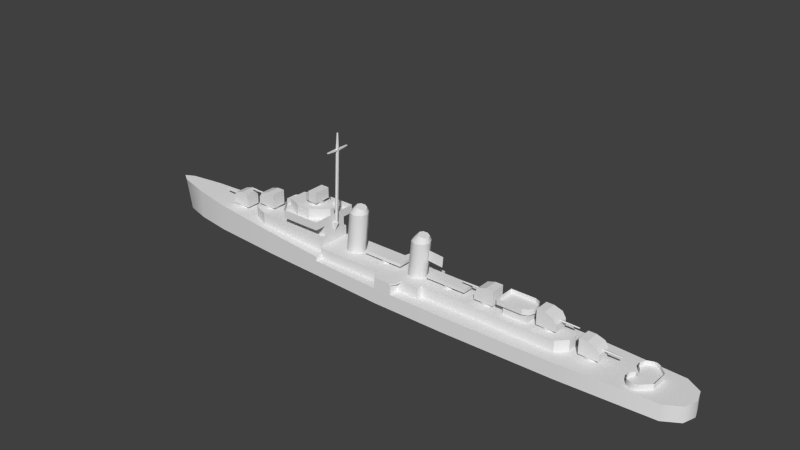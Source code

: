 # Source: fletcher_h.blend  (saved by Blender 2.79.0; exported with 4.5.12 LTS)
import bpy
from mathutils import Matrix  # noqa: F401  (used for matrix-valued properties, if any)

bpy.ops.wm.read_factory_settings(use_empty=True)
scene = bpy.context.scene
scene.name = 'Scene'

# ---- collections
col_collection_1 = bpy.data.collections.new('Collection 1'); scene.collection.children.link(col_collection_1)

# ---- materials (node trees are filled in below, after node groups)
mat_material_texture = bpy.data.materials.new('Material Texture')
mat_material_texture.alpha_threshold = 0.0
mat_material_texture.use_transparent_shadow = False
mat_material_texture.roughness = 0.5
mat_material_texture.line_color = (0.0, 0.0, 0.0, 1.0)

# ---- material node trees

# ---- world
world_world = bpy.data.worlds.new('World'); scene.world = world_world
world_world.color = (0.05088, 0.05088, 0.05088)
world_world.use_sun_shadow = False
world_world.sun_shadow_jitter_overblur = 0.0
world_world.cycles.sampling_method = 'NONE'
world_world.cycles.sample_map_resolution = 256

# ---- meshes
me_cube_003 = bpy.data.meshes.new('Cube.003')
me_cube_003.from_pydata([(35.7, 1.0, 3.0), (-2.0, 3.8, 5.2), (35.7, 1.0, 5.2), (33.9, 2.8, 5.2), (33.9, 2.8, 3.0), (7.1, 2.8, 3.0), (7.1, 2.8, 5.2), (-1.0, 3.8, 3.0), (3.2, 5.0, 4.9), (7.1, 3.8, 3.0), (7.1, 3.8, 5.2), (-15.6, 3.1, 5.2), (-15.6, 3.8, 3.0), (-15.6, 3.8, 5.2), (-15.6, 3.1, 7.1), (-33.7, 2.1, 7.1), (-33.7, 2.1, 4.879), (-34.5, 1.5, 4.923), (-34.5, 1.5, 7.1), (-31.0, 3.1, 4.728), (-31.0, 3.1, 7.1), (-27.7, 3.1, 4.544), (-27.7, 3.1, 7.1), (-15.6, 3.1, 3.87), (-15.6, 3.8, 3.87), (-23.9, 2.5, 9.1), (-15.6, 2.5, 7.1), (-23.9, 2.5, 7.1), (-26.7, 1.0, 7.1), (-15.6, 4.8, 9.4), (-15.6, 2.5, 9.1), (-27.7, 3.1, 4.544), (-26.7, 1.0, 9.1), (-24.9, 1.8, 9.4), (-26.7, 1.0, 9.4), (-23.7, 4.8, 9.1), (-15.6, 4.8, 9.1), (-23.7, 4.8, 9.4), (-24.9, 1.8, 11.6), (-16.1, 0.5, 9.4), (-16.1, 0.5, 11.6), (-24.9, 1.8, 10.7), (-15.6, 4.8, 10.7), (-26.7, 1.0, 10.7), (-23.7, 4.8, 10.7), (-21.4, 1.3, 13.4), (-22.1, 2.8, 9.4), (-22.1, 2.8, 11.6), (-19.3, 2.8, 9.4), (-19.3, 2.8, 11.6), (-16.1, 0.5, 10.7), (-22.1, 2.8, 10.7), (-19.3, 2.8, 10.7), (-21.4, 1.3, 12.4), (-18.5, 1.7, 12.4), (-18.5, 1.7, 14.5), (-20.2, 1.7, 12.4), (-20.2, 1.7, 14.5), (-19.95, 1.4, 11.6), (-19.95, 1.4, 12.4), (-18.96, 0.9899, 11.6), (-18.96, 0.9899, 12.4), (-20.94, 0.9899, 11.6), (-20.94, 0.9899, 12.4), (3.5, 3.8, 5.2), (2.5, 3.8, 3.0), (-1.7, 5.0, 4.9), (-1.0, 5.8, 3.0), (-1.0, 5.8, 5.2), (2.5, 5.8, 3.0), (2.5, 5.8, 5.2), (-2.0, 3.8, 3.0), (-1.7, 5.0, 5.2), (3.5, 3.8, 3.0), (3.2, 5.0, 5.2), (-1.0, 3.8, 4.9), (2.5, 3.8, 4.9), (-1.0, 5.8, 4.9), (2.5, 5.8, 4.9), (-2.0, 3.8, 4.9), (3.5, 3.8, 4.9), (23.1, 2.8, 3.0), (23.1, 2.8, 5.2), (27.9, 2.8, 3.0), (27.9, 2.8, 5.2), (23.1, 1.5, 5.2), (27.9, 1.5, 5.2), (22.2, 2.1, 8.1), (22.2, 2.1, 7.0), (27.1, 2.1, 8.1), (27.1, 2.1, 7.0), (28.6, 0.6011, 7.0), (28.16, 1.661, 7.0), (22.2, 2.1, 7.3), (28.6, 0.6011, 7.3), (27.1, 2.1, 7.3), (28.16, 1.661, 7.3), (23.1, 1.5, 7.0), (27.9, 1.5, 7.0), (28.6, 0.6011, 8.1), (27.1, 2.1, 8.1), (28.16, 1.661, 8.1), (27.1, 2.1, 7.0), (28.6, 0.6011, 7.0), (28.16, 1.661, 7.0), (35.7, -1.0, 3.0), (-2.0, -3.8, 5.2), (35.7, -1.0, 5.2), (-2.0, 0.0, 5.2), (35.7, 0.0, 5.2), (35.7, 0.0, 3.0), (33.9, -2.8, 5.2), (33.9, -2.8, 3.0), (33.9, -3.338e-06, 5.2), (7.1, -2.8, 3.0), (7.1, 0.0, 5.2), (7.1, -2.8, 5.2), (-1.0, -3.8, 3.0), (3.2, -5.0, 4.9), (7.1, -3.8, 3.0), (7.1, -3.8, 5.2), (-15.6, -3.1, 5.2), (-15.6, 0.0, 5.2), (-15.6, -3.8, 3.0), (-15.6, -3.8, 5.2), (-33.7, 0.0, 7.1), (-15.6, 0.0, 7.1), (-15.6, -3.1, 7.1), (-33.7, -2.1, 7.1), (-33.7, -2.1, 4.879), (-34.5, 0.0, 7.1), (-34.5, 0.0, 4.923), (-34.5, -1.5, 4.923), (-34.5, -1.5, 7.1), (-31.0, -3.1, 4.728), (-31.0, -3.1, 7.1), (-31.0, 0.0, 7.1), (-27.7, -3.1, 4.544), (-27.7, -3.1, 7.1), (-26.7, 0.0, 7.1), (-15.6, -3.1, 3.87), (-15.6, -3.8, 3.87), (-23.9, -2.5, 9.1), (-15.6, 0.0, 9.1), (-15.6, -2.5, 7.1), (-23.9, -2.5, 7.1), (-26.7, 0.0, 9.1), (-15.6, 0.0, 9.4), (-24.9, -1.8, 10.7), (-26.7, 0.0, 9.4), (-26.7, -1.0, 7.1), (-15.6, -4.8, 9.4), (-15.6, -2.5, 9.1), (-27.7, -3.1, 4.544), (-26.7, -1.0, 9.1), (-24.9, -1.8, 9.4), (-26.7, -1.0, 9.4), (-23.7, -4.8, 9.1), (-15.6, -4.8, 9.1), (-23.7, -4.8, 9.4), (-24.9, 0.0, 9.4), (-16.1, 0.0, 9.4), (-24.9, -1.8, 11.6), (-16.1, -0.5, 9.4), (-16.1, 0.0, 11.6), (-16.1, -0.5, 11.6), (-15.6, 0.0, 10.7), (-26.7, 0.0, 10.7), (-15.6, -4.8, 10.7), (-26.7, -1.0, 10.7), (-23.7, -4.8, 10.7), (-21.4, -1.3, 13.4), (-22.1, -2.8, 9.4), (-22.1, -2.8, 11.6), (-19.95, 0.0, 11.6), (-19.3, -2.8, 9.4), (-19.3, -2.8, 11.6), (-16.1, -0.5, 10.7), (-16.1, 0.0, 10.7), (-22.1, -2.8, 10.7), (-19.3, -2.8, 10.7), (-18.5, 0.0, 12.4), (-21.4, -1.3, 12.4), (-18.5, -1.7, 12.4), (-21.4, 0.0, 12.4), (-18.5, 0.0, 14.5), (-18.5, -1.7, 14.5), (-21.4, 0.0, 13.4), (-20.2, 0.0, 14.5), (-20.2, -1.7, 12.4), (-20.2, -1.7, 14.5), (-20.2, 0.0, 12.4), (-19.95, -1.4, 11.6), (-19.95, -1.4, 12.4), (-18.96, -0.9899, 11.6), (-18.96, -0.9899, 12.4), (-18.55, 0.0, 11.6), (-18.55, 0.0, 12.4), (-21.35, 0.0, 11.6), (-21.35, 0.0, 12.4), (-20.94, -0.9899, 11.6), (-20.94, -0.9899, 12.4), (3.5, 0.0, 5.2), (3.5, -3.8, 5.2), (2.5, -3.8, 3.0), (-1.7, -5.0, 4.9), (-1.0, -5.8, 3.0), (-1.0, -5.8, 5.2), (2.5, -5.8, 3.0), (2.5, -5.8, 5.2), (-2.0, -3.8, 3.0), (-1.7, -5.0, 5.2), (3.5, -3.8, 3.0), (3.2, -5.0, 5.2), (-1.0, -3.8, 4.9), (2.5, -3.8, 4.9), (-1.0, -5.8, 4.9), (2.5, -5.8, 4.9), (-2.0, -3.8, 4.9), (3.5, -3.8, 4.9), (23.1, -2.8, 3.0), (23.1, 0.0, 5.2), (23.1, -2.8, 5.2), (27.9, -2.8, 3.0), (27.9, -2.503e-06, 5.2), (27.9, -2.8, 5.2), (23.1, -1.5, 5.2), (27.9, -1.5, 5.2), (22.2, 0.0, 8.1), (22.2, -2.1, 8.1), (22.2, 0.0, 7.0), (22.2, -2.1, 7.0), (28.6, 0.0, 7.0), (27.1, -2.1, 8.1), (27.1, -2.1, 7.0), (28.6, -0.6011, 7.0), (28.16, -1.661, 7.0), (22.2, 0.0, 7.3), (28.6, 0.0, 7.3), (22.2, -2.1, 7.3), (28.6, -0.6011, 7.3), (27.1, -2.1, 7.3), (28.16, -1.661, 7.3), (23.1, -1.5, 7.0), (27.9, -1.5, 7.0), (27.9, 0.0, 7.0), (23.1, 0.0, 7.0), (28.6, 0.0, 8.1), (28.6, 0.0, 7.0), (28.6, -0.6011, 8.1), (27.1, -2.1, 8.1), (28.16, -1.661, 8.1), (27.1, -2.1, 7.0), (28.6, -0.6011, 7.0), (28.16, -1.661, 7.0), (-24.9, -1.08, 10.7), (-24.9, -0.36, 10.7), (-24.9, 0.36, 10.7), (-24.9, 1.08, 10.7), (-24.9, 1.08, 11.6), (-24.9, 0.36, 11.6), (-24.9, -0.36, 11.6), (-24.9, -1.08, 11.6), (-24.9, -1.18, 10.8), (-24.9, -1.7, 10.8), (-24.9, -1.7, 11.5), (-24.9, -1.18, 11.5), (-24.9, 1.7, 10.8), (-24.9, 1.18, 10.8), (-24.9, 1.18, 11.5), (-24.9, 1.7, 11.5), (-24.9, 0.98, 10.8), (-24.9, 0.46, 10.8), (-24.9, 0.46, 11.5), (-24.9, 0.98, 11.5), (-24.9, 0.26, 10.8), (-24.9, -0.26, 10.8), (-24.9, -0.26, 11.5), (-24.9, 0.26, 11.5), (-24.9, -0.46, 10.8), (-24.9, -0.98, 10.8), (-24.9, -0.98, 11.5), (-24.9, -0.46, 11.5), (-23.5, -2.3, 11.6), (-23.5, -2.3, 10.7), (-24.2, -2.05, 11.6), (-24.2, -2.05, 10.7), (-24.29, -2.016, 10.8), (-24.29, -2.016, 11.5), (-24.81, -1.834, 11.5), (-24.81, -1.834, 10.8), (-23.59, -2.266, 10.8), (-23.59, -2.266, 11.5), (-24.11, -2.084, 11.5), (-24.11, -2.084, 10.8), (-23.5, 2.3, 11.6), (-23.5, 2.3, 10.7), (-24.2, 2.05, 11.6), (-24.2, 2.05, 10.7), (-24.29, 2.016, 10.8), (-24.81, 1.834, 10.8), (-24.81, 1.834, 11.5), (-24.29, 2.016, 11.5), (-23.59, 2.266, 10.8), (-24.11, 2.084, 10.8), (-24.11, 2.084, 11.5), (-23.59, 2.266, 11.5), (-15.6, 0.5, 9.1), (-15.6, -0.5, 9.1), (-14.6, 0.0, 9.1), (-15.1, 0.5, 9.1), (-15.1, -0.5, 9.1), (-14.14, 0.15, 23.8), (-14.4, 0.3, 23.8), (-15.1, 0.3, 9.1), (-14.4, 0.3, 23.5), (-14.84, 0.15, 9.1), (-14.14, 0.15, 23.5), (-14.84, -0.15, 9.1), (-14.14, -0.15, 23.5), (-15.1, -0.3, 9.1), (-14.4, -0.3, 23.5), (-15.36, -0.15, 9.1), (-14.66, -0.15, 23.5), (-15.36, 0.15, 9.1), (-14.66, 0.15, 23.5), (-14.14, -0.15, 23.8), (-14.4, -0.3, 23.8), (-14.66, -0.15, 23.8), (-14.66, 0.15, 23.8), (-14.12, 0.075, 26.9), (-14.25, 0.15, 26.9), (-14.12, -0.075, 26.9), (-14.25, -0.15, 26.9), (-14.38, -0.075, 26.9), (-14.38, 0.075, 26.9), (-14.27, -2.5, 23.65), (-14.53, -2.5, 23.65), (-14.27, 2.5, 23.8), (-14.27, -2.5, 23.8), (-14.53, -2.5, 23.8), (-14.53, 2.5, 23.8), (-14.53, 2.5, 23.65), (-14.27, 2.5, 23.65), (3.527, -1.273, 12.1), (4.8, -1.8, 12.1), (-10.2, 1.8, 5.2), (-9.4, 1.8, 13.0), (-8.927, 1.273, 5.2), (-8.127, 1.273, 13.0), (-8.4, -7.868e-08, 5.2), (-7.6, -7.868e-08, 13.0), (-8.927, -1.273, 5.2), (-8.127, -1.273, 13.0), (-10.2, -1.8, 5.2), (-9.4, -1.8, 13.0), (-11.47, -1.273, 5.2), (-10.67, -1.273, 13.0), (-12.0, 2.146e-08, 5.2), (-11.2, 2.146e-08, 13.0), (-11.47, 1.273, 5.2), (-10.67, 1.273, 13.0), (6.073, -1.273, 12.1), (6.6, -7.868e-08, 12.1), (6.073, 1.273, 12.1), (4.8, 1.8, 12.1), (5.1, 1.44, 12.7), (6.103, 1.018, 12.52), (-9.586, 0.7331, 14.39), (-9.88, -2.369e-08, 14.47), (-9.586, -0.7331, 14.39), (-8.878, -1.037, 14.2), (-8.17, -0.7331, 14.01), (-7.877, -9.266e-09, 13.93), (-8.878, 1.037, 14.2), (-8.17, 0.7331, 14.01), (-10.1, 1.018, 13.78), (-10.52, -1.643e-08, 13.85), (4.8, 1.8, 12.1), (6.073, 1.273, 12.1), (6.6, -7.868e-08, 12.1), (6.073, -1.273, 12.1), (4.8, -1.8, 12.1), (3.527, -1.273, 12.1), (3.0, 2.146e-08, 12.1), (3.527, 1.273, 12.1), (-10.1, -1.018, 13.78), (-9.1, -1.44, 13.6), (-8.097, -1.018, 13.42), (-7.682, -2.935e-08, 13.35), (-10.67, 1.273, 13.0), (-11.2, 2.146e-08, 13.0), (-10.67, -1.273, 13.0), (-9.4, -1.8, 13.0), (-8.127, -1.273, 13.0), (-7.6, -7.868e-08, 13.0), (-8.127, 1.273, 13.0), (-9.4, 1.8, 13.0), (-9.1, 1.44, 13.6), (-8.097, 1.018, 13.42), (4.093, 1.8, 5.2), (5.366, 1.273, 5.2), (5.893, -7.868e-08, 5.2), (5.366, -1.273, 5.2), (4.093, -1.8, 5.2), (2.82, -1.273, 5.2), (2.293, 2.146e-08, 5.2), (2.82, 1.273, 5.2), (-33.8, -1.4, 7.7), (-33.8, 1.4, 7.7), (-30.0, 1.4, 7.7), (-30.0, -1.4, 7.7), (-33.8, -1.4, 9.0), (-33.8, 1.4, 9.0), (-30.0, 1.4, 10.6), (-30.0, -1.4, 10.6), (-31.5, 1.4, 10.6), (-30.0, 1.4, 9.0), (-30.0, -1.4, 9.0), (-33.1, 1.4, 10.1), (-30.85, 0.9899, 7.1), (-33.1, -1.4, 10.1), (-30.44, -4.928e-08, 7.1), (-30.85, 0.9899, 7.7), (-30.44, -4.928e-08, 7.7), (-31.5, -1.4, 10.6), (-33.24, 2.862e-08, 7.7), (-32.83, 0.9899, 7.7), (-32.83, 0.9899, 7.1), (-31.84, 1.4, 7.7), (-33.24, 2.862e-08, 7.1), (-31.84, 1.4, 7.1), (-32.83, -0.9899, 7.7), (-32.83, -0.9899, 7.1), (-30.85, -0.9899, 7.1), (-30.85, -0.9899, 7.7), (-31.84, -1.4, 7.1), (-31.84, -1.4, 7.7), (-37.2, 0.14, 9.2), (-33.4, 0.2, 9.2), (-37.2, 0.04326, 9.067), (-33.4, 0.0618, 9.01), (-37.2, -0.1133, 9.118), (-33.4, -0.1618, 9.082), (-37.2, -0.1133, 9.282), (-33.4, -0.1618, 9.318), (-37.2, 0.04326, 9.333), (-33.4, 0.0618, 9.39), (-37.2, 0.14, 9.2), (-37.2, 0.04326, 9.067), (-37.2, -0.1133, 9.118), (-37.2, -0.1133, 9.282), (-37.2, 0.04326, 9.333), (-41.1, -1.4, 5.6), (-41.1, 1.4, 5.6), (-37.3, 1.4, 5.6), (-37.3, -1.4, 5.6), (-41.1, -1.4, 6.9), (-41.1, 1.4, 6.9), (-37.3, 1.4, 8.5), (-37.3, -1.4, 8.5), (-38.8, 1.4, 8.5), (-37.3, 1.4, 6.9), (-37.3, -1.4, 6.9), (-40.4, 1.4, 8.0), (-38.15, 0.9899, 5.0), (-40.4, -1.4, 8.0), (-37.74, -4.928e-08, 5.0), (-38.15, 0.9899, 5.6), (-37.74, -4.928e-08, 5.6), (-38.8, -1.4, 8.5), (-40.54, 2.862e-08, 5.6), (-40.13, 0.9899, 5.6), (-40.13, 0.9899, 5.0), (-39.14, 1.4, 5.6), (-40.54, 2.862e-08, 5.0), (-39.14, 1.4, 5.0), (-40.13, -0.9899, 5.6), (-40.13, -0.9899, 5.0), (-38.15, -0.9899, 5.0), (-38.15, -0.9899, 5.6), (-39.14, -1.4, 5.0), (-39.14, -1.4, 5.6), (-44.5, 0.14, 7.1), (-40.7, 0.2, 7.1), (-44.5, 0.04326, 6.967), (-40.7, 0.0618, 6.91), (-44.5, -0.1133, 7.018), (-40.7, -0.1618, 6.982), (-44.5, -0.1133, 7.182), (-40.7, -0.1618, 7.218), (-44.5, 0.04326, 7.233), (-40.7, 0.0618, 7.29), (-44.5, 0.14, 7.1), (-44.5, 0.04326, 6.967), (-44.5, -0.1133, 7.018), (-44.5, -0.1133, 7.182), (-44.5, 0.04326, 7.233), (33.3, 1.4, 5.8), (33.3, -1.4, 5.8), (29.5, -1.4, 5.8), (29.5, 1.4, 5.8), (33.3, 1.4, 7.1), (33.3, -1.4, 7.1), (29.5, -1.4, 8.7), (29.5, 1.4, 8.7), (31.0, -1.4, 8.7), (29.5, -1.4, 7.1), (29.5, 1.4, 7.1), (32.6, -1.4, 8.2), (30.35, -0.9899, 5.2), (32.6, 1.4, 8.2), (29.94, -1.029e-07, 5.2), (30.35, -0.9899, 5.8), (29.94, -1.029e-07, 5.8), (31.0, 1.4, 8.7), (32.74, 6.397e-08, 5.8), (32.33, -0.9899, 5.8), (32.33, -0.9899, 5.2), (31.34, -1.4, 5.8), (32.74, 6.397e-08, 5.2), (31.34, -1.4, 5.2), (32.33, 0.9899, 5.8), (32.33, 0.9899, 5.2), (30.35, 0.9899, 5.2), (30.35, 0.9899, 5.8), (31.34, 1.4, 5.2), (31.34, 1.4, 5.8), (36.7, -0.14, 7.3), (32.9, -0.2, 7.3), (36.7, -0.04326, 7.167), (32.9, -0.0618, 7.11), (36.7, 0.1133, 7.218), (32.9, 0.1618, 7.182), (36.7, 0.1133, 7.382), (32.9, 0.1618, 7.418), (36.7, -0.04326, 7.433), (32.9, -0.0618, 7.49), (36.7, -0.14, 7.3), (36.7, -0.04326, 7.167), (36.7, 0.1133, 7.218), (36.7, 0.1133, 7.382), (36.7, -0.04326, 7.433), (17.2, -1.4, 5.8), (17.2, 1.4, 5.8), (21.0, 1.4, 5.8), (21.0, -1.4, 5.8), (17.2, -1.4, 7.1), (17.2, 1.4, 7.1), (21.0, 1.4, 8.7), (21.0, -1.4, 8.7), (19.5, 1.4, 8.7), (21.0, 1.4, 7.1), (21.0, -1.4, 7.1), (17.9, 1.4, 8.2), (20.15, 0.9899, 5.2), (17.9, -1.4, 8.2), (20.56, 2.253e-07, 5.2), (20.15, 0.9899, 5.8), (20.56, 2.253e-07, 5.8), (19.5, -1.4, 8.7), (17.76, -1.864e-07, 5.8), (18.17, 0.9899, 5.8), (18.17, 0.9899, 5.2), (19.16, 1.4, 5.8), (17.76, -1.864e-07, 5.2), (19.16, 1.4, 5.2), (18.17, -0.9899, 5.8), (18.17, -0.9899, 5.2), (20.15, -0.9899, 5.2), (20.15, -0.9899, 5.8), (19.16, -1.4, 5.2), (19.16, -1.4, 5.8), (13.8, 0.14, 7.3), (17.6, 0.2, 7.3), (13.8, 0.04326, 7.167), (17.6, 0.0618, 7.11), (13.8, -0.1133, 7.218), (17.6, -0.1618, 7.182), (13.8, -0.1133, 7.382), (17.6, -0.1618, 7.418), (13.8, 0.04326, 7.433), (17.6, 0.0618, 7.49), (13.8, 0.14, 7.3), (13.8, 0.04326, 7.167), (13.8, -0.1133, 7.218), (13.8, -0.1133, 7.382), (13.8, 0.04326, 7.433), (40.74, 6.397e-08, 3.0), (39.34, -1.4, 3.6), (40.33, -0.9899, 3.0), (40.33, -0.9899, 3.6), (40.74, 6.397e-08, 3.6), (39.0, 1.4, 6.5), (37.94, -1.029e-07, 3.6), (38.35, -0.9899, 3.6), (37.94, -1.029e-07, 3.0), (40.6, 1.4, 6.0), (38.35, -0.9899, 3.0), (40.6, -1.4, 6.0), (37.5, 1.4, 4.9), (37.5, -1.4, 4.9), (39.0, -1.4, 6.5), (37.5, 1.4, 6.5), (37.5, -1.4, 6.5), (41.3, -1.4, 4.9), (41.3, 1.4, 4.9), (37.5, 1.4, 3.6), (37.5, -1.4, 3.6), (41.3, -1.4, 3.6), (41.3, 1.4, 3.6), (39.34, -1.4, 3.0), (40.33, 0.9899, 3.6), (40.33, 0.9899, 3.0), (38.35, 0.9899, 3.0), (38.35, 0.9899, 3.6), (39.34, 1.4, 3.0), (39.34, 1.4, 3.6), (44.7, -0.14, 5.1), (40.9, -0.2, 5.1), (44.7, -0.04326, 4.967), (40.9, -0.0618, 4.91), (44.7, 0.1133, 5.018), (40.9, 0.1618, 4.982), (44.7, 0.1133, 5.182), (40.9, 0.1618, 5.218), (44.7, -0.04326, 5.233), (40.9, -0.0618, 5.29), (44.7, -0.14, 5.1), (44.7, -0.04326, 4.967), (44.7, 0.1133, 5.018), (44.7, 0.1133, 5.182), (44.7, -0.04326, 5.233), (7.0, -1.2, 6.0), (7.0, 1.2, 6.0), (15.0, 1.2, 6.0), (15.0, -1.2, 6.0), (7.0, -1.2, 6.6), (7.0, 1.2, 6.6), (15.0, 1.2, 6.6), (15.0, -1.2, 6.6), (11.0, 1.0, 5.2), (11.0, 1.0, 6.0), (11.87, 0.5, 5.2), (11.87, 0.5, 6.0), (11.87, -0.5, 5.2), (11.87, -0.5, 6.0), (11.0, -1.0, 5.2), (11.0, -1.0, 6.0), (10.13, -0.5, 5.2), (10.13, -0.5, 6.0), (10.13, 0.5, 5.2), (10.13, 0.5, 6.0), (-7.0, -1.2, 6.0), (-7.0, 1.2, 6.0), (1.0, 1.2, 6.0), (1.0, -1.2, 6.0), (-7.0, -1.2, 6.6), (-7.0, 1.2, 6.6), (1.0, 1.2, 6.6), (1.0, -1.2, 6.6), (-3.0, 1.0, 5.2), (-3.0, 1.0, 6.0), (-2.134, 0.5, 5.2), (-2.134, 0.5, 6.0), (-2.134, -0.5, 5.2), (-2.134, -0.5, 6.0), (-3.0, -1.0, 5.2), (-3.0, -1.0, 6.0), (-3.866, -0.5, 5.2), (-3.866, -0.5, 6.0), (-3.866, 0.5, 5.2), (-3.866, 0.5, 6.0), (3.0, 2.146e-08, 12.1), (3.527, 1.273, 12.1), (6.518, -2.935e-08, 12.45), (6.103, -1.018, 12.52), (5.1, -1.44, 12.7), (4.097, -1.018, 12.88), (3.682, -1.643e-08, 12.95), (4.097, 1.018, 12.88), (6.03, 0.7331, 13.11), (5.322, 1.037, 13.3), (6.323, -9.266e-09, 13.03), (6.03, -0.7331, 13.11), (5.322, -1.037, 13.3), (4.614, -0.7331, 13.49), (4.32, -2.369e-08, 13.57), (4.614, 0.7331, 13.49), (-8.17, 0.7331, 14.01), (-8.878, 1.037, 14.2), (-7.877, -9.266e-09, 13.93), (-8.17, -0.7331, 14.01), (-8.878, -1.037, 14.2), (-9.586, -0.7331, 14.39), (-9.88, -2.369e-08, 14.47), (-9.586, 0.7331, 14.39), (6.03, 0.7331, 13.11), (5.322, 1.037, 13.3), (6.323, -9.266e-09, 13.03), (6.03, -0.7331, 13.11), (5.322, -1.037, 13.3), (4.614, -0.7331, 13.49), (4.32, -2.369e-08, 13.57), (4.614, 0.7331, 13.49), (47.3, -0.6, 3.3), (47.3, 0.6, 3.3), (51.0, 1.7, 3.3), (51.0, -1.7, 3.3), (49.4, 3.3, 3.3), (49.4, -3.3, 3.3), (48.81, 3.6, 3.3), (48.81, -3.6, 3.3), (46.72, -1.256, 3.3), (46.72, 1.256, 3.3), (46.6, -2.1, 3.3), (48.1, -3.6, 3.3), (47.04, -3.161, 3.3), (48.1, 3.6, 3.3), (46.6, 2.1, 3.3), (47.04, 3.161, 3.3), (51.0, 1.7, 3.0), (51.0, -1.7, 3.0), (47.3, -0.6, 3.3), (47.3, 0.6, 3.3), (51.0, 1.7, 4.1), (51.0, -1.7, 4.1), (49.4, 3.3, 3.0), (49.4, 3.3, 4.1), (49.4, -3.3, 3.0), (49.4, -3.3, 4.1), (47.3, 0.6, 3.0), (47.3, -0.6, 3.0), (49.4, 3.3, 4.1), (49.4, 3.3, 3.0), (47.3, 0.6, 4.1), (47.3, -0.6, 4.1), (49.4, -3.3, 3.0), (49.4, -3.3, 4.1), (47.3, 0.6, 3.0), (47.3, -0.6, 3.0), (48.81, 3.6, 3.0), (48.81, 3.6, 4.1), (48.81, -3.6, 3.0), (48.81, -3.6, 4.1), (46.72, -1.256, 3.0), (46.72, 1.256, 3.0), (46.72, -1.256, 4.1), (46.72, 1.256, 4.1), (46.6, -2.1, 4.1), (48.1, -3.6, 4.1), (47.04, -3.161, 4.1), (48.1, -3.6, 3.0), (46.6, -2.1, 3.0), (47.04, -3.161, 3.0), (48.1, 3.6, 4.1), (46.6, 2.1, 4.1), (47.04, 3.161, 4.1), (46.6, 2.1, 3.0), (48.1, 3.6, 3.0), (47.04, 3.161, 3.0), (6.346, -0.05, 8.69), (6.534, -0.05, 10.68), (6.346, 0.05, 8.69), (6.534, 0.05, 10.68), (9.332, -0.05, 8.407), (9.521, -0.05, 10.4), (9.332, 0.05, 8.407), (9.521, 0.05, 10.4)], [], [(3, 2, 0, 4), (202, 64, 1, 108), (2, 109, 110, 0), (84, 3, 4, 83), (109, 2, 3, 113), (221, 85, 82, 6, 115), (6, 5, 9, 10), (10, 9, 73, 80), (80, 76, 8), (122, 11, 26, 126), (136, 20, 15, 125), (125, 15, 18, 130), (139, 22, 20, 136), (15, 16, 17, 18), (20, 19, 16, 15), (130, 18, 17, 131), (22, 21, 19, 20), (14, 22, 27, 26), (32, 146, 149, 34), (13, 24, 23, 11), (299, 300, 301, 302), (11, 23, 31), (35, 32, 34, 37), (52, 51, 47, 49), (39, 48, 52, 50), (36, 35, 37, 29), (11, 14, 26), (34, 149, 33), (25, 27, 28, 32), (26, 27, 25, 30), (26, 30, 307, 126), (30, 25, 35, 36), (33, 37, 34), (35, 25, 32), (48, 46, 51, 52), (46, 48, 29, 37), (33, 149, 160), (161, 39, 50, 178), (178, 50, 40, 164), (34, 43, 44, 37), (33, 160, 148, 255, 256, 257, 258, 41), (149, 167, 43, 34), (29, 42, 166, 147), (33, 46, 37), (53, 184, 187, 45), (57, 45, 187, 188), (50, 52, 49, 40), (29, 48, 39), (143, 307, 30, 147), (147, 30, 36, 29), (147, 39, 161), (39, 147, 29), (46, 33, 41, 298, 296, 51), (44, 42, 29, 37), (14, 11, 31, 22), (27, 22, 28), (55, 57, 188, 185), (56, 53, 45, 57), (191, 184, 53, 56), (54, 181, 191, 56), (164, 40, 174), (181, 54, 55, 185), (54, 56, 57, 55), (40, 49, 174), (47, 295, 297, 38, 174), (49, 47, 174), (58, 59, 61, 60), (60, 61, 197, 196), (62, 63, 59, 58), (198, 199, 63, 62), (28, 139, 146, 32), (139, 28, 22), (1, 79, 24, 13), (76, 65, 69, 78), (66, 77, 75), (77, 78, 69, 67), (68, 72, 1), (1, 13, 11), (76, 80, 73, 65), (1, 72, 66, 79), (71, 12, 24), (75, 7, 71, 79), (68, 70, 78, 77), (7, 75, 77, 67), (74, 70, 64), (115, 6, 64, 202), (79, 71, 24), (76, 78, 8), (79, 66, 75), (1, 64, 70, 68), (70, 74, 8, 78), (108, 1, 11, 122), (72, 68, 77, 66), (64, 10, 80), (74, 64, 80, 8), (64, 6, 10), (6, 82, 81, 5), (82, 84, 83, 81), (113, 3, 84, 86, 224), (90, 88, 87, 89), (88, 230, 228, 87), (245, 98, 91), (224, 86, 98, 245), (238, 94, 96, 95, 93, 237), (91, 232, 245), (91, 98, 92), (92, 98, 90), (88, 90, 98, 97), (97, 246, 230, 88), (86, 84, 82, 85), (86, 85, 97, 98), (85, 221, 246, 97), (102, 100, 101, 104), (104, 101, 99, 103), (248, 103, 99, 247), (111, 112, 105, 107), (202, 108, 106, 203), (107, 105, 110, 109), (225, 223, 112, 111), (109, 113, 111, 107), (221, 115, 116, 222, 226), (116, 120, 119, 114), (120, 219, 212, 119), (219, 118, 215), (122, 126, 144, 121), (136, 125, 128, 135), (125, 130, 133, 128), (139, 136, 135, 138), (128, 133, 132, 129), (135, 128, 129, 134), (130, 131, 132, 133), (138, 135, 134, 137), (127, 144, 145, 138), (154, 156, 149, 146), (124, 121, 140, 141), (121, 153, 140), (157, 159, 156, 154), (180, 176, 173, 179), (163, 177, 180, 175), (158, 151, 159, 157), (121, 144, 127), (156, 155, 149), (142, 154, 150, 145), (144, 152, 142, 145), (144, 126, 308, 152), (152, 158, 157, 142), (155, 156, 159), (157, 154, 142), (175, 180, 179, 172), (172, 159, 151, 175), (155, 160, 149), (161, 178, 177, 163), (178, 164, 165, 177), (156, 159, 170, 169), (38, 259, 260, 261, 262, 162, 174), (149, 156, 169, 167), (151, 147, 166, 168), (155, 159, 172), (182, 171, 187, 184), (190, 188, 187, 171), (177, 165, 176, 180), (151, 163, 175), (143, 147, 152, 308), (147, 151, 158, 152), (147, 161, 163), (163, 151, 147), (263, 264, 265, 266), (170, 159, 151, 168), (127, 138, 153, 121), (145, 150, 138), (186, 185, 188, 190), (189, 190, 171, 182), (191, 189, 182, 184), (183, 189, 191, 181), (164, 174, 165), (181, 185, 186, 183), (183, 186, 190, 189), (165, 174, 176), (173, 174, 162, 285, 283), (176, 174, 173), (192, 194, 195, 193), (194, 196, 197, 195), (200, 192, 193, 201), (198, 200, 201, 199), (150, 154, 146, 139), (139, 138, 150), (106, 124, 141, 218), (215, 217, 208, 204), (205, 214, 216), (216, 206, 208, 217), (207, 106, 211), (106, 121, 124), (215, 204, 212, 219), (106, 218, 205, 211), (210, 141, 123), (214, 218, 210, 117), (207, 216, 217, 209), (117, 206, 216, 214), (213, 203, 209), (115, 202, 203, 116), (218, 141, 210), (215, 118, 217), (218, 214, 205), (106, 207, 209, 203), (209, 217, 118, 213), (108, 122, 121, 106), (211, 205, 216, 207), (203, 219, 120), (213, 118, 219, 203), (203, 120, 116), (116, 114, 220, 222), (222, 220, 223, 225), (113, 224, 227, 225, 111), (234, 233, 229, 231), (231, 229, 228, 230), (245, 235, 244), (224, 245, 244, 227), (238, 237, 239, 241, 242, 240), (235, 245, 232), (235, 236, 244), (236, 234, 244), (231, 243, 244, 234), (243, 231, 230, 246), (227, 226, 222, 225), (227, 244, 243, 226), (226, 243, 246, 221), (252, 254, 251, 250), (254, 253, 249, 251), (248, 247, 249, 253), (287, 288, 289, 290), (155, 148, 160), (172, 179, 284, 286, 148, 155), (267, 268, 269, 270), (271, 272, 273, 274), (275, 276, 277, 278), (279, 280, 281, 282), (255, 148, 264, 263), (148, 162, 265, 264), (162, 262, 266, 265), (262, 255, 263, 266), (41, 258, 268, 267), (258, 259, 269, 268), (259, 38, 270, 269), (38, 41, 267, 270), (258, 257, 272, 271), (257, 260, 273, 272), (260, 259, 274, 273), (259, 258, 271, 274), (257, 256, 276, 275), (256, 261, 277, 276), (261, 260, 278, 277), (260, 257, 275, 278), (256, 255, 280, 279), (255, 262, 281, 280), (262, 261, 282, 281), (261, 256, 279, 282), (179, 173, 283, 284), (291, 292, 293, 294), (286, 285, 288, 287), (285, 162, 289, 288), (162, 148, 290, 289), (148, 286, 287, 290), (284, 283, 292, 291), (283, 285, 293, 292), (285, 286, 294, 293), (286, 284, 291, 294), (51, 296, 295, 47), (303, 304, 305, 306), (298, 41, 300, 299), (41, 38, 301, 300), (38, 297, 302, 301), (297, 298, 299, 302), (296, 298, 304, 303), (298, 297, 305, 304), (297, 295, 306, 305), (295, 296, 303, 306), (143, 308, 311, 309), (307, 143, 309, 310), (308, 126, 311), (126, 307, 310), (126, 309, 311), (126, 310, 309), (328, 327, 333, 334), (319, 317, 312, 326), (314, 315, 317, 316), (329, 328, 334, 335), (321, 319, 336, 337), (316, 317, 319, 318), (326, 312, 330, 332), (318, 319, 321, 320), (330, 331, 335, 334, 333, 332), (325, 323, 328, 329), (320, 321, 323, 322), (313, 312, 338, 341), (324, 325, 315, 314), (322, 323, 325, 324), (327, 326, 332, 333), (312, 313, 331, 330), (313, 329, 335, 331), (337, 336, 339, 340), (317, 315, 342, 343), (326, 327, 340, 339), (328, 323, 337, 340), (323, 321, 337), (319, 326, 339, 336), (343, 342, 341, 338), (325, 329, 341, 342), (327, 328, 340), (315, 325, 342), (312, 317, 343, 338), (329, 313, 341), (697, 698, 704, 703, 702, 701, 700, 699), (346, 347, 349, 348), (689, 690, 696, 695, 694, 693, 692, 691), (348, 349, 351, 350), (366, 680, 688, 682), (350, 351, 353, 352), (680, 679, 687, 688), (352, 353, 355, 354), (679, 678, 686, 687), (354, 355, 357, 356), (678, 677, 685, 686), (677, 676, 684, 685), (356, 357, 359, 358), (676, 675, 683, 684), (360, 361, 347, 346), (358, 359, 361, 360), (675, 367, 681, 683), (363, 364, 367, 675), (365, 674, 680, 366), (367, 366, 682, 681), (364, 365, 366, 367), (674, 673, 679, 680), (673, 344, 678, 679), (344, 345, 677, 678), (345, 362, 676, 677), (362, 363, 675, 676), (400, 378, 379, 401), (398, 376, 368, 374), (401, 379, 380, 402), (376, 377, 369, 368), (402, 380, 381, 403), (377, 386, 370, 369), (403, 381, 382, 404), (386, 387, 371, 370), (404, 382, 383, 405), (387, 388, 372, 371), (388, 389, 373, 372), (405, 383, 384, 406), (389, 399, 375, 373), (407, 385, 378, 400), (406, 384, 385, 407), (395, 396, 399, 389), (397, 390, 376, 398), (399, 398, 374, 375), (396, 397, 398, 399), (390, 391, 377, 376), (391, 392, 386, 377), (392, 393, 387, 386), (393, 394, 388, 387), (394, 395, 389, 388), (419, 416, 417, 413), (436, 437, 432, 433), (434, 435, 437, 436), (422, 424, 435, 434), (418, 412, 408, 411), (420, 423, 424, 422), (431, 429, 423, 420), (408, 409, 410, 411), (430, 426, 427, 428), (425, 416, 419, 421), (428, 427, 429, 431), (414, 415, 418, 417), (413, 417, 410, 409), (417, 418, 411, 410), (425, 421, 412, 418), (412, 413, 409, 408), (416, 414, 417), (433, 432, 426, 430), (421, 419, 413, 412), (415, 414, 416, 425), (415, 425, 418), (438, 439, 441, 440), (440, 441, 443, 442), (442, 443, 445, 444), (446, 447, 439, 438), (444, 445, 447, 446), (448, 449, 450, 451, 452), (464, 461, 462, 458), (481, 482, 477, 478), (479, 480, 482, 481), (467, 469, 480, 479), (463, 457, 453, 456), (465, 468, 469, 467), (476, 474, 468, 465), (453, 454, 455, 456), (475, 471, 472, 473), (470, 461, 464, 466), (473, 472, 474, 476), (459, 460, 463, 462), (458, 462, 455, 454), (462, 463, 456, 455), (470, 466, 457, 463), (457, 458, 454, 453), (461, 459, 462), (478, 477, 471, 475), (466, 464, 458, 457), (460, 459, 461, 470), (460, 470, 463), (483, 484, 486, 485), (485, 486, 488, 487), (487, 488, 490, 489), (491, 492, 484, 483), (489, 490, 492, 491), (493, 494, 495, 496, 497), (509, 506, 507, 503), (526, 527, 522, 523), (524, 525, 527, 526), (512, 514, 525, 524), (508, 502, 498, 501), (510, 513, 514, 512), (521, 519, 513, 510), (498, 499, 500, 501), (520, 516, 517, 518), (515, 506, 509, 511), (518, 517, 519, 521), (504, 505, 508, 507), (503, 507, 500, 499), (507, 508, 501, 500), (515, 511, 502, 508), (502, 503, 499, 498), (506, 504, 507), (523, 522, 516, 520), (511, 509, 503, 502), (505, 504, 506, 515), (505, 515, 508), (528, 529, 531, 530), (530, 531, 533, 532), (532, 533, 535, 534), (536, 537, 529, 528), (534, 535, 537, 536), (538, 539, 540, 541, 542), (554, 551, 552, 548), (571, 572, 567, 568), (569, 570, 572, 571), (557, 559, 570, 569), (553, 547, 543, 546), (555, 558, 559, 557), (566, 564, 558, 555), (543, 544, 545, 546), (565, 561, 562, 563), (560, 551, 554, 556), (563, 562, 564, 566), (549, 550, 553, 552), (548, 552, 545, 544), (552, 553, 546, 545), (560, 556, 547, 553), (547, 548, 544, 543), (551, 549, 552), (568, 567, 561, 565), (556, 554, 548, 547), (550, 549, 551, 560), (550, 560, 553), (573, 574, 576, 575), (575, 576, 578, 577), (577, 578, 580, 579), (581, 582, 574, 573), (579, 580, 582, 581), (583, 584, 585, 586, 587), (588, 592, 591, 590), (610, 609, 608, 607), (611, 589, 595, 598), (598, 595, 594, 596), (600, 606, 610, 607), (596, 594, 615, 614), (614, 615, 617, 616), (616, 617, 612, 613), (599, 602, 601, 605), (593, 602, 599, 597), (590, 591, 589, 611), (604, 603, 600, 601), (605, 601, 608, 609), (601, 600, 607, 608), (593, 597, 606, 600), (606, 605, 609, 610), (602, 604, 601), (613, 612, 592, 588), (597, 599, 605, 606), (603, 604, 602, 593), (603, 593, 600), (618, 619, 621, 620), (620, 621, 623, 622), (622, 623, 625, 624), (626, 627, 619, 618), (624, 625, 627, 626), (628, 629, 630, 631, 632), (637, 638, 634, 633), (638, 639, 635, 634), (639, 640, 636, 635), (640, 637, 633, 636), (633, 634, 635, 636), (640, 639, 638, 637), (641, 642, 644, 643), (643, 644, 646, 645), (645, 646, 648, 647), (647, 648, 650, 649), (651, 652, 642, 641), (649, 650, 652, 651), (657, 658, 654, 653), (658, 659, 655, 654), (659, 660, 656, 655), (660, 657, 653, 656), (653, 654, 655, 656), (660, 659, 658, 657), (661, 662, 664, 663), (663, 664, 666, 665), (665, 666, 668, 667), (667, 668, 670, 669), (671, 672, 662, 661), (669, 670, 672, 671), (706, 707, 709, 718, 719), (708, 707, 706, 705), (718, 709, 711), (708, 705, 715, 716, 710), (715, 717, 716), (715, 705, 713), (718, 720, 719), (710, 716, 712), (706, 719, 714), (725, 721, 727, 728), (733, 734, 741, 742), (722, 726, 730, 729), (723, 724, 731, 732), (725, 726, 722, 721), (744, 750, 752, 743), (748, 746, 739, 735), (737, 738, 744, 743), (745, 747, 736, 740), (747, 745, 753, 749), (752, 750, 751, 754), (754, 751, 749, 753), (755, 742, 741, 759), (746, 748, 756, 758), (755, 759, 760, 757), (757, 760, 758, 756), (763, 764, 768, 767), (765, 766, 762, 761)])
me_cube_003.polygons.foreach_set('use_smooth', [0, 0, 0, 0, 0, 0, 0, 0, 0, 0, 0, 0, 0, 0, 0, 0, 0, 0, 0, 0, 0, 0, 0, 0, 0, 0, 0, 0, 0, 0, 0, 0, 0, 0, 0, 0, 0, 0, 0, 0, 0, 0, 0, 0, 0, 0, 0, 0, 0, 0, 0, 0, 0, 0, 0, 0, 0, 0, 0, 0, 0, 0, 0, 0, 0, 0, 1, 1, 1, 1, 0, 0, 0, 0, 0, 0, 0, 0, 0, 0, 0, 0, 0, 0, 0, 0, 0, 0, 0, 0, 0, 0, 0, 0, 0, 0, 0, 0, 0, 0, 0, 0, 0, 0, 0, 0, 0, 0, 0, 0, 0, 0, 1, 1, 1, 0, 0, 0, 0, 0, 0, 0, 0, 0, 0, 0, 0, 0, 0, 0, 0, 0, 0, 0, 0, 0, 0, 0, 0, 0, 0, 0, 0, 0, 0, 0, 0, 0, 0, 0, 0, 0, 0, 0, 0, 0, 0, 0, 0, 0, 0, 0, 0, 0, 0, 0, 0, 0, 0, 0, 0, 0, 0, 0, 0, 0, 0, 0, 0, 0, 1, 1, 1, 1, 0, 0, 0, 0, 0, 0, 0, 0, 0, 0, 0, 0, 0, 0, 0, 0, 0, 0, 0, 0, 0, 0, 0, 0, 0, 0, 0, 0, 0, 0, 0, 0, 0, 0, 0, 0, 0, 0, 0, 0, 0, 0, 1, 1, 1, 0, 0, 0, 0, 0, 0, 0, 0, 0, 0, 0, 0, 0, 0, 0, 0, 0, 0, 0, 0, 0, 0, 0, 0, 0, 0, 0, 0, 0, 0, 0, 0, 0, 0, 0, 0, 0, 0, 0, 0, 0, 0, 0, 0, 0, 0, 0, 0, 0, 0, 0, 0, 0, 0, 0, 0, 0, 0, 0, 0, 0, 0, 0, 0, 0, 0, 0, 0, 0, 0, 0, 0, 0, 0, 0, 0, 0, 0, 0, 0, 0, 0, 0, 1, 0, 1, 1, 1, 1, 1, 1, 1, 1, 1, 1, 1, 1, 1, 1, 1, 1, 1, 1, 1, 1, 1, 1, 1, 1, 1, 1, 1, 1, 1, 1, 1, 1, 1, 1, 1, 1, 1, 1, 1, 1, 1, 1, 1, 1, 1, 1, 1, 0, 1, 1, 1, 0, 1, 1, 0, 1, 0, 1, 0, 0, 0, 0, 0, 0, 1, 0, 0, 0, 1, 1, 1, 1, 1, 0, 0, 1, 1, 1, 0, 1, 1, 0, 1, 0, 1, 0, 0, 0, 0, 0, 0, 1, 0, 0, 0, 1, 1, 1, 1, 1, 0, 0, 1, 1, 1, 0, 1, 1, 0, 1, 0, 1, 0, 0, 0, 0, 0, 0, 1, 0, 0, 0, 1, 1, 1, 1, 1, 0, 0, 1, 1, 1, 0, 1, 1, 0, 1, 0, 1, 0, 0, 0, 0, 0, 0, 1, 0, 0, 0, 1, 1, 1, 1, 1, 0, 1, 0, 1, 1, 0, 1, 1, 1, 0, 0, 1, 0, 0, 0, 0, 0, 0, 1, 0, 0, 0, 1, 1, 1, 1, 1, 0, 0, 0, 0, 0, 0, 0, 1, 1, 1, 1, 1, 1, 0, 0, 0, 0, 0, 0, 1, 1, 1, 1, 1, 1, 0, 0, 0, 0, 0, 0, 0, 0, 0, 0, 1, 0, 0, 0, 1, 1, 1, 1, 1, 1, 1, 1, 1, 1, 1, 0, 0])
_uv = me_cube_003.uv_layers.new(name='UVMap')
_uv.uv.foreach_set('vector', [0.94, 0.9885, 0.9693, 0.9885, 0.9693, 0.9527, 0.94, 0.9527, 0.5285, 0.3505, 0.5285, 0.3814, 0.4837, 0.3814, 0.4837, 0.3505, 0.7906, 0.4479, 0.7906, 0.4479, 0.7906, 0.43, 0.7906, 0.43, 0.8423, 0.9885, 0.94, 0.9885, 0.94, 0.9527, 0.8423, 0.9527, 0.7906, 0.3505, 0.7906, 0.3586, 0.7759, 0.3733, 0.7759, 0.3505, 0.688, 0.3505, 0.688, 0.3627, 0.688, 0.3733, 0.5578, 0.3733, 0.5578, 0.3505, 0.5037, 0.9885, 0.5037, 0.9527, 0.5037, 0.9527, 0.5037, 0.9885, 0.5037, 0.9885, 0.5037, 0.9527, 0.4451, 0.9527, 0.4451, 0.9837, 0.4451, 0.9837, 0.4289, 0.9837, 0.4403, 0.9837, 0.9335, 0.4811, 0.984, 0.4811, 0.9742, 0.512, 0.9335, 0.512, 0.2477, 0.3505, 0.2477, 0.3757, 0.2257, 0.3676, 0.2257, 0.3505, 0.2257, 0.3505, 0.2257, 0.3676, 0.2192, 0.3627, 0.2192, 0.3505, 0.2827, 0.3505, 0.2745, 0.3757, 0.2477, 0.3757, 0.2477, 0.3505, 0.6747, 0.8514, 0.6747, 0.8152, 0.6616, 0.816, 0.6616, 0.8514, 0.7186, 0.8514, 0.7186, 0.8128, 0.6747, 0.8152, 0.6747, 0.8514, 0.2192, 0.4634, 0.2192, 0.4634, 0.2192, 0.4457, 0.2192, 0.4457, 0.7723, 0.8514, 0.7723, 0.8098, 0.7186, 0.8128, 0.7186, 0.8514, 0.373, 0.3757, 0.2745, 0.3757, 0.3055, 0.3708, 0.373, 0.3708, 0.3907, 0.8842, 0.407, 0.8842, 0.407, 0.8891, 0.3907, 0.8891, 0.373, 0.4479, 0.373, 0.4371, 0.373, 0.4371, 0.373, 0.4479, 0.9318, 0.3831, 0.9333, 0.3831, 0.9333, 0.3888, 0.9318, 0.3888, 0.9693, 0.8205, 0.9693, 0.7988, 0.7723, 0.8098, 0.3071, 0.4797, 0.2827, 0.4797, 0.2827, 0.4821, 0.3071, 0.4821, 0.3429, 0.4927, 0.3201, 0.4927, 0.3201, 0.5, 0.3429, 0.5, 0.369, 0.4821, 0.3429, 0.4821, 0.3429, 0.4927, 0.369, 0.4927, 0.373, 0.4797, 0.3071, 0.4797, 0.3071, 0.4821, 0.373, 0.4821, 0.984, 0.4811, 0.984, 0.512, 0.9742, 0.512, 0.01244, 0.3586, 0.01244, 0.3505, 0.02709, 0.3651, 0.8342, 0.9146, 0.8342, 0.882, 0.7886, 0.882, 0.7886, 0.9146, 0.9693, 0.882, 0.8342, 0.882, 0.8342, 0.9146, 0.9693, 0.9146, 0.9742, 0.512, 0.9742, 0.5445, 0.9417, 0.5445, 0.9335, 0.512, 0.373, 0.4797, 0.3055, 0.4797, 0.3071, 0.4797, 0.373, 0.4797, 0.02709, 0.3651, 0.03686, 0.3895, 0.01244, 0.3586, 0.3071, 0.4797, 0.3055, 0.4797, 0.2827, 0.4797, 0.3429, 0.4821, 0.3201, 0.4821, 0.3201, 0.4927, 0.3429, 0.4927, 0.04988, 0.3733, 0.07267, 0.3733, 0.1028, 0.3895, 0.03686, 0.3895, 0.02709, 0.3651, 0.01244, 0.3505, 0.02709, 0.3505, 0.369, 0.4821, 0.369, 0.4821, 0.369, 0.4927, 0.369, 0.4927, 0.369, 0.4927, 0.369, 0.4927, 0.369, 0.5, 0.369, 0.5, 0.4592, 0.8917, 0.4592, 0.9128, 0.5081, 0.9128, 0.5081, 0.8917, 0.2973, 0.4821, 0.2973, 0.4821, 0.2973, 0.4927, 0.2973, 0.4927, 0.2973, 0.4927, 0.2973, 0.4927, 0.2973, 0.4927, 0.2973, 0.4927, 0.407, 0.8891, 0.407, 0.9103, 0.3907, 0.9103, 0.3907, 0.8891, 0.373, 0.4821, 0.373, 0.4927, 0.373, 0.4927, 0.373, 0.4821, 0.02709, 0.3651, 0.04988, 0.3733, 0.03686, 0.3895, 0.7546, 0.6426, 0.7546, 0.6215, 0.7546, 0.6215, 0.7546, 0.6426, 0.7742, 0.6492, 0.7546, 0.6426, 0.7546, 0.6215, 0.7742, 0.6215, 0.369, 0.4927, 0.3429, 0.4927, 0.3429, 0.5, 0.369, 0.5, 0.1028, 0.3895, 0.07267, 0.3733, 0.09872, 0.3545, 0.373, 0.4797, 0.373, 0.4797, 0.373, 0.4797, 0.373, 0.4821, 0.373, 0.4821, 0.373, 0.4797, 0.373, 0.4797, 0.373, 0.4821, 0.1028, 0.3505, 0.09872, 0.3545, 0.09872, 0.3505, 0.09872, 0.3545, 0.1028, 0.3505, 0.1028, 0.3895, 0.3201, 0.4821, 0.2973, 0.4821, 0.2973, 0.4927, 0.303, 0.4927, 0.3087, 0.4927, 0.3201, 0.4927, 0.5081, 0.9128, 0.6399, 0.9128, 0.6399, 0.8917, 0.5081, 0.8917, 0.9693, 0.8514, 0.9693, 0.8205, 0.7723, 0.8098, 0.7723, 0.8514, 0.3055, 0.3708, 0.2745, 0.3757, 0.2827, 0.3586, 0.8018, 0.6492, 0.7742, 0.6492, 0.7742, 0.6215, 0.8018, 0.6215, 0.7742, 0.7249, 0.7546, 0.7249, 0.7546, 0.7412, 0.7742, 0.7591, 0.7742, 0.7249, 0.7546, 0.7249, 0.7546, 0.7249, 0.7742, 0.7249, 0.8018, 0.7249, 0.8018, 0.7249, 0.7742, 0.7249, 0.7742, 0.7249, 0.369, 0.5, 0.369, 0.5, 0.3376, 0.5, 0.8018, 0.7249, 0.8018, 0.7249, 0.8018, 0.7591, 0.8018, 0.7591, 0.8018, 0.7249, 0.7742, 0.7249, 0.7742, 0.7591, 0.8018, 0.7591, 0.369, 0.5, 0.3429, 0.5, 0.3376, 0.5, 0.3201, 0.5, 0.3087, 0.5, 0.303, 0.5, 0.2973, 0.5, 0.3376, 0.5, 0.3429, 0.5, 0.3201, 0.5, 0.3376, 0.5, 0.7795, 0.6786, 0.7795, 0.6917, 0.7956, 0.6917, 0.7956, 0.6786, 0.7956, 0.6786, 0.7956, 0.6917, 0.8023, 0.6917, 0.8023, 0.6786, 0.7634, 0.6786, 0.7634, 0.6917, 0.7795, 0.6917, 0.7795, 0.6786, 0.7567, 0.6786, 0.7567, 0.6917, 0.7634, 0.6917, 0.7634, 0.6786, 0.3907, 0.8517, 0.407, 0.8517, 0.407, 0.8842, 0.3907, 0.8842, 0.2827, 0.3505, 0.2827, 0.3586, 0.2745, 0.3757, 0.3556, 0.9885, 0.3556, 0.9837, 0.1342, 0.9669, 0.1342, 0.9885, 0.4289, 0.9837, 0.4289, 0.9527, 0.4289, 0.9527, 0.4289, 0.9837, 0.3605, 0.9837, 0.3719, 0.9837, 0.3719, 0.9837, 0.3719, 0.9837, 0.4289, 0.9837, 0.4289, 0.9527, 0.3719, 0.9527, 0.4919, 0.3977, 0.4862, 0.3912, 0.4837, 0.3814, 0.4837, 0.3814, 0.373, 0.3814, 0.373, 0.3757, 0.4289, 0.9837, 0.4451, 0.9837, 0.4451, 0.9527, 0.4289, 0.9527, 0.4837, 0.4479, 0.4862, 0.4479, 0.4862, 0.4455, 0.4837, 0.4455, 0.3556, 0.9527, 0.1342, 0.9527, 0.1342, 0.9669, 0.3719, 0.9837, 0.3719, 0.9527, 0.3556, 0.9527, 0.3556, 0.9837, 0.4919, 0.4479, 0.5203, 0.4479, 0.5203, 0.4455, 0.4919, 0.4455, 0.3719, 0.9527, 0.3719, 0.9837, 0.3719, 0.9837, 0.3719, 0.9527, 0.526, 0.3912, 0.5203, 0.3977, 0.5285, 0.3814, 0.5578, 0.3505, 0.5578, 0.3733, 0.5285, 0.3814, 0.5285, 0.3505, 0.3556, 0.9837, 0.3556, 0.9527, 0.1342, 0.9669, 0.4289, 0.9837, 0.4289, 0.9837, 0.4403, 0.9837, 0.3556, 0.9837, 0.3605, 0.9837, 0.3719, 0.9837, 0.4837, 0.3814, 0.5285, 0.3814, 0.5203, 0.3977, 0.4919, 0.3977, 0.5203, 0.4479, 0.526, 0.4479, 0.526, 0.4455, 0.5203, 0.4455, 0.4837, 0.3505, 0.4837, 0.3814, 0.373, 0.3757, 0.373, 0.3505, 0.4862, 0.4479, 0.4919, 0.4479, 0.4919, 0.4455, 0.4862, 0.4455, 0.4451, 0.9885, 0.5037, 0.9885, 0.4451, 0.9837, 0.526, 0.4479, 0.5285, 0.4479, 0.5285, 0.4455, 0.526, 0.4455, 0.5285, 0.3814, 0.5578, 0.3733, 0.5578, 0.3814, 0.5037, 0.9885, 0.7642, 0.9885, 0.7642, 0.9527, 0.5037, 0.9527, 0.7642, 0.9885, 0.8423, 0.9885, 0.8423, 0.9527, 0.7642, 0.9527, 0.7759, 0.3505, 0.7759, 0.3733, 0.7271, 0.3733, 0.7271, 0.3627, 0.7271, 0.3505, 0.7206, 0.4626, 0.6807, 0.4626, 0.6807, 0.4715, 0.7206, 0.4715, 0.6807, 0.4626, 0.6807, 0.4626, 0.6807, 0.4715, 0.6807, 0.4715, 0.7271, 0.4626, 0.7271, 0.4626, 0.7328, 0.4626, 0.7271, 0.4479, 0.7271, 0.4479, 0.7271, 0.4626, 0.7271, 0.4626, 0.1827, 0.3505, 0.1827, 0.3554, 0.1791, 0.364, 0.1705, 0.3676, 0.1306, 0.3676, 0.1306, 0.3505, 0.7328, 0.4626, 0.7328, 0.4626, 0.7271, 0.4626, 0.7328, 0.4626, 0.7271, 0.4626, 0.7292, 0.4626, 0.7292, 0.4626, 0.7271, 0.4626, 0.7206, 0.4626, 0.6807, 0.4626, 0.7206, 0.4626, 0.7271, 0.4626, 0.688, 0.4626, 0.688, 0.4626, 0.688, 0.4626, 0.6807, 0.4626, 0.6807, 0.4626, 0.7271, 0.3627, 0.7271, 0.3733, 0.688, 0.3733, 0.688, 0.3627, 0.7485, 0.8869, 0.6704, 0.8869, 0.6704, 0.9162, 0.7485, 0.9162, 0.688, 0.4479, 0.688, 0.4479, 0.688, 0.4626, 0.688, 0.4626, 0.7206, 0.4626, 0.7206, 0.4715, 0.7292, 0.4715, 0.7292, 0.4626, 0.7292, 0.4626, 0.7292, 0.4715, 0.7328, 0.4715, 0.7328, 0.4626, 0.7328, 0.4626, 0.7328, 0.4626, 0.7328, 0.4715, 0.7328, 0.4715, 0.94, 0.9885, 0.94, 0.9527, 0.9693, 0.9527, 0.9693, 0.9885, 0.5285, 0.3505, 0.4837, 0.3505, 0.4837, 0.3195, 0.5285, 0.3195, 0.7906, 0.4479, 0.7906, 0.43, 0.7906, 0.43, 0.7906, 0.4479, 0.8423, 0.9885, 0.8423, 0.9527, 0.94, 0.9527, 0.94, 0.9885, 0.7906, 0.3505, 0.7759, 0.3505, 0.7759, 0.3277, 0.7906, 0.3423, 0.688, 0.3505, 0.5578, 0.3505, 0.5578, 0.3277, 0.688, 0.3277, 0.688, 0.3383, 0.5037, 0.9885, 0.5037, 0.9885, 0.5037, 0.9527, 0.5037, 0.9527, 0.5037, 0.9885, 0.4451, 0.9837, 0.4451, 0.9527, 0.5037, 0.9527, 0.4451, 0.9837, 0.4403, 0.9837, 0.4289, 0.9837, 0.9335, 0.4811, 0.9335, 0.512, 0.8928, 0.512, 0.8831, 0.4811, 0.2477, 0.3505, 0.2257, 0.3505, 0.2257, 0.3334, 0.2477, 0.3252, 0.2257, 0.3505, 0.2192, 0.3505, 0.2192, 0.3383, 0.2257, 0.3334, 0.2827, 0.3505, 0.2477, 0.3505, 0.2477, 0.3252, 0.2745, 0.3252, 0.6747, 0.8514, 0.6616, 0.8514, 0.6616, 0.816, 0.6747, 0.8152, 0.7186, 0.8514, 0.6747, 0.8514, 0.6747, 0.8152, 0.7186, 0.8128, 0.2192, 0.4634, 0.2192, 0.4457, 0.2192, 0.4457, 0.2192, 0.4634, 0.7723, 0.8514, 0.7186, 0.8514, 0.7186, 0.8128, 0.7723, 0.8098, 0.373, 0.3252, 0.373, 0.3301, 0.3055, 0.3301, 0.2745, 0.3252, 0.4233, 0.8842, 0.4233, 0.8891, 0.407, 0.8891, 0.407, 0.8842, 0.373, 0.4479, 0.373, 0.4479, 0.373, 0.4371, 0.373, 0.4371, 0.9693, 0.8205, 0.7723, 0.8098, 0.9693, 0.7988, 0.3071, 0.4797, 0.3071, 0.4821, 0.2827, 0.4821, 0.2827, 0.4797, 0.3429, 0.4927, 0.3429, 0.5, 0.3201, 0.5, 0.3201, 0.4927, 0.369, 0.4821, 0.369, 0.4927, 0.3429, 0.4927, 0.3429, 0.4821, 0.373, 0.4797, 0.373, 0.4821, 0.3071, 0.4821, 0.3071, 0.4797, 0.8831, 0.4811, 0.8928, 0.512, 0.8831, 0.512, 0.01244, 0.3423, 0.02709, 0.3358, 0.01244, 0.3505, 0.8342, 0.9146, 0.7886, 0.9146, 0.7886, 0.882, 0.8342, 0.882, 0.9693, 0.882, 0.9693, 0.9146, 0.8342, 0.9146, 0.8342, 0.882, 0.8928, 0.512, 0.9335, 0.512, 0.9254, 0.5445, 0.8928, 0.5445, 0.373, 0.4797, 0.373, 0.4797, 0.3071, 0.4797, 0.3055, 0.4797, 0.02709, 0.3358, 0.01244, 0.3423, 0.03686, 0.3114, 0.3071, 0.4797, 0.2827, 0.4797, 0.3055, 0.4797, 0.3429, 0.4821, 0.3429, 0.4927, 0.3201, 0.4927, 0.3201, 0.4821, 0.04988, 0.3277, 0.03686, 0.3114, 0.1028, 0.3114, 0.07267, 0.3277, 0.02709, 0.3358, 0.02709, 0.3505, 0.01244, 0.3505, 0.369, 0.4821, 0.369, 0.4927, 0.369, 0.4927, 0.369, 0.4821, 0.369, 0.4927, 0.369, 0.5, 0.369, 0.5, 0.369, 0.4927, 0.4592, 0.8917, 0.5081, 0.8917, 0.5081, 0.9128, 0.4592, 0.9128, 0.2973, 0.5, 0.2973, 0.5, 0.2973, 0.5, 0.2973, 0.5, 0.2973, 0.5, 0.2973, 0.5, 0.3376, 0.5, 0.407, 0.8891, 0.4233, 0.8891, 0.4233, 0.9103, 0.407, 0.9103, 0.373, 0.4821, 0.373, 0.4821, 0.373, 0.4927, 0.373, 0.4927, 0.02709, 0.3358, 0.03686, 0.3114, 0.04988, 0.3277, 0.7546, 0.6003, 0.7546, 0.6003, 0.7546, 0.6215, 0.7546, 0.6215, 0.7742, 0.5938, 0.7742, 0.6215, 0.7546, 0.6215, 0.7546, 0.6003, 0.369, 0.4927, 0.369, 0.5, 0.3429, 0.5, 0.3429, 0.4927, 0.1028, 0.3114, 0.09872, 0.3464, 0.07267, 0.3277, 0.373, 0.4797, 0.373, 0.4821, 0.373, 0.4797, 0.373, 0.4797, 0.373, 0.4821, 0.373, 0.4821, 0.373, 0.4797, 0.373, 0.4797, 0.1028, 0.3505, 0.09872, 0.3505, 0.09872, 0.3464, 0.09872, 0.3464, 0.1028, 0.3114, 0.1028, 0.3505, 0.9578, 0.3831, 0.9621, 0.3831, 0.9621, 0.3888, 0.9578, 0.3888, 0.5081, 0.9128, 0.5081, 0.8917, 0.6399, 0.8917, 0.6399, 0.9128, 0.9693, 0.8514, 0.7723, 0.8514, 0.7723, 0.8098, 0.9693, 0.8205, 0.3055, 0.3301, 0.2827, 0.3423, 0.2745, 0.3252, 0.8018, 0.5938, 0.8018, 0.6215, 0.7742, 0.6215, 0.7742, 0.5938, 0.7742, 0.7249, 0.7742, 0.7591, 0.7546, 0.7412, 0.7546, 0.7249, 0.7742, 0.7249, 0.7742, 0.7249, 0.7546, 0.7249, 0.7546, 0.7249, 0.8018, 0.7249, 0.7742, 0.7249, 0.7742, 0.7249, 0.8018, 0.7249, 0.369, 0.5, 0.3376, 0.5, 0.369, 0.5, 0.8018, 0.7249, 0.8018, 0.7591, 0.8018, 0.7591, 0.8018, 0.7249, 0.8018, 0.7249, 0.8018, 0.7591, 0.7742, 0.7591, 0.7742, 0.7249, 0.369, 0.5, 0.3376, 0.5, 0.3429, 0.5, 0.3201, 0.5, 0.3376, 0.5, 0.2973, 0.5, 0.303, 0.5, 0.3087, 0.5, 0.3429, 0.5, 0.3376, 0.5, 0.3201, 0.5, 0.7795, 0.6786, 0.7956, 0.6786, 0.7956, 0.6917, 0.7795, 0.6917, 0.7956, 0.6786, 0.8023, 0.6786, 0.8023, 0.6917, 0.7956, 0.6917, 0.7634, 0.6786, 0.7795, 0.6786, 0.7795, 0.6917, 0.7634, 0.6917, 0.7567, 0.6786, 0.7634, 0.6786, 0.7634, 0.6917, 0.7567, 0.6917, 0.4233, 0.8517, 0.4233, 0.8842, 0.407, 0.8842, 0.407, 0.8517, 0.2827, 0.3505, 0.2745, 0.3252, 0.2827, 0.3423, 0.3556, 0.9885, 0.1342, 0.9885, 0.1342, 0.9669, 0.3556, 0.9837, 0.4289, 0.9837, 0.4289, 0.9837, 0.4289, 0.9527, 0.4289, 0.9527, 0.3605, 0.9837, 0.3719, 0.9837, 0.3719, 0.9837, 0.3719, 0.9837, 0.3719, 0.9527, 0.4289, 0.9527, 0.4289, 0.9837, 0.4919, 0.3033, 0.4837, 0.3195, 0.4862, 0.3098, 0.4837, 0.3195, 0.373, 0.3252, 0.373, 0.3195, 0.4289, 0.9837, 0.4289, 0.9527, 0.4451, 0.9527, 0.4451, 0.9837, 0.4837, 0.4479, 0.4837, 0.4455, 0.4862, 0.4455, 0.4862, 0.4479, 0.3556, 0.9527, 0.1342, 0.9669, 0.1342, 0.9527, 0.3719, 0.9837, 0.3556, 0.9837, 0.3556, 0.9527, 0.3719, 0.9527, 0.4919, 0.4479, 0.4919, 0.4455, 0.5203, 0.4455, 0.5203, 0.4479, 0.3719, 0.9527, 0.3719, 0.9527, 0.3719, 0.9837, 0.3719, 0.9837, 0.526, 0.3098, 0.5285, 0.3195, 0.5203, 0.3033, 0.5578, 0.3505, 0.5285, 0.3505, 0.5285, 0.3195, 0.5578, 0.3277, 0.3556, 0.9837, 0.1342, 0.9669, 0.3556, 0.9527, 0.4289, 0.9837, 0.4403, 0.9837, 0.4289, 0.9837, 0.3556, 0.9837, 0.3719, 0.9837, 0.3605, 0.9837, 0.4837, 0.3195, 0.4919, 0.3033, 0.5203, 0.3033, 0.5285, 0.3195, 0.5203, 0.4479, 0.5203, 0.4455, 0.526, 0.4455, 0.526, 0.4479, 0.4837, 0.3505, 0.373, 0.3505, 0.373, 0.3252, 0.4837, 0.3195, 0.4862, 0.4479, 0.4862, 0.4455, 0.4919, 0.4455, 0.4919, 0.4479, 0.4451, 0.9885, 0.4451, 0.9837, 0.5037, 0.9885, 0.526, 0.4479, 0.526, 0.4455, 0.5285, 0.4455, 0.5285, 0.4479, 0.5285, 0.3195, 0.5578, 0.3195, 0.5578, 0.3277, 0.5037, 0.9885, 0.5037, 0.9527, 0.7642, 0.9527, 0.7642, 0.9885, 0.7642, 0.9885, 0.7642, 0.9527, 0.8423, 0.9527, 0.8423, 0.9885, 0.7759, 0.3505, 0.7271, 0.3505, 0.7271, 0.3383, 0.7271, 0.3277, 0.7759, 0.3277, 0.7206, 0.4626, 0.7206, 0.4715, 0.6807, 0.4715, 0.6807, 0.4626, 0.6807, 0.4626, 0.6807, 0.4715, 0.6807, 0.4715, 0.6807, 0.4626, 0.7271, 0.4626, 0.7328, 0.4626, 0.7271, 0.4626, 0.7271, 0.4479, 0.7271, 0.4626, 0.7271, 0.4626, 0.7271, 0.4479, 0.1827, 0.3505, 0.1306, 0.3505, 0.1306, 0.3334, 0.1705, 0.3334, 0.1791, 0.3369, 0.1827, 0.3456, 0.7328, 0.4626, 0.7271, 0.4626, 0.7328, 0.4626, 0.7328, 0.4626, 0.7292, 0.4626, 0.7271, 0.4626, 0.7292, 0.4626, 0.7206, 0.4626, 0.7271, 0.4626, 0.6807, 0.4626, 0.688, 0.4626, 0.7271, 0.4626, 0.7206, 0.4626, 0.688, 0.4626, 0.6807, 0.4626, 0.6807, 0.4626, 0.688, 0.4626, 0.7271, 0.3383, 0.688, 0.3383, 0.688, 0.3277, 0.7271, 0.3277, 0.7485, 0.8869, 0.7485, 0.9162, 0.6704, 0.9162, 0.6704, 0.8869, 0.688, 0.4479, 0.688, 0.4626, 0.688, 0.4626, 0.688, 0.4479, 0.7206, 0.4626, 0.7292, 0.4626, 0.7292, 0.4715, 0.7206, 0.4715, 0.7292, 0.4626, 0.7328, 0.4626, 0.7328, 0.4715, 0.7292, 0.4715, 0.7328, 0.4626, 0.7328, 0.4715, 0.7328, 0.4715, 0.7328, 0.4626, 0.9647, 0.3831, 0.9647, 0.3888, 0.9632, 0.3888, 0.9632, 0.3831, 0.2973, 0.4821, 0.2973, 0.4927, 0.2973, 0.4821, 0.3201, 0.4821, 0.3201, 0.4927, 0.3087, 0.4927, 0.303, 0.4927, 0.2973, 0.4927, 0.2973, 0.4821, 0.9344, 0.3831, 0.9386, 0.3831, 0.9386, 0.3888, 0.9344, 0.3888, 0.9403, 0.3831, 0.9445, 0.3831, 0.9445, 0.3888, 0.9403, 0.3888, 0.9461, 0.3831, 0.9504, 0.3831, 0.9504, 0.3888, 0.9461, 0.3888, 0.952, 0.3831, 0.9562, 0.3831, 0.9562, 0.3888, 0.952, 0.3888, 0.2973, 0.4927, 0.2973, 0.4927, 0.2973, 0.4935, 0.2973, 0.4935, 0.2973, 0.4927, 0.2973, 0.5, 0.2973, 0.4992, 0.2973, 0.4935, 0.2973, 0.5, 0.2973, 0.5, 0.2973, 0.4992, 0.2973, 0.4992, 0.2973, 0.5, 0.2973, 0.4927, 0.2973, 0.4935, 0.2973, 0.4992, 0.2973, 0.4927, 0.2973, 0.4927, 0.2973, 0.4935, 0.2973, 0.4935, 0.2973, 0.4927, 0.2973, 0.5, 0.2973, 0.4992, 0.2973, 0.4935, 0.2973, 0.5, 0.2973, 0.5, 0.2973, 0.4992, 0.2973, 0.4992, 0.2973, 0.5, 0.2973, 0.4927, 0.2973, 0.4935, 0.2973, 0.4992, 0.2973, 0.4927, 0.2973, 0.4927, 0.2973, 0.4935, 0.2973, 0.4935, 0.2973, 0.4927, 0.2973, 0.5, 0.2973, 0.4992, 0.2973, 0.4935, 0.2973, 0.5, 0.2973, 0.5, 0.2973, 0.4992, 0.2973, 0.4992, 0.2973, 0.5, 0.2973, 0.4927, 0.2973, 0.4935, 0.2973, 0.4992, 0.2973, 0.4927, 0.2973, 0.4927, 0.2973, 0.4935, 0.2973, 0.4935, 0.2973, 0.4927, 0.2973, 0.5, 0.2973, 0.4992, 0.2973, 0.4935, 0.2973, 0.5, 0.2973, 0.5, 0.2973, 0.4992, 0.2973, 0.4992, 0.2973, 0.5, 0.2973, 0.4927, 0.2973, 0.4935, 0.2973, 0.4992, 0.2973, 0.4927, 0.2973, 0.4927, 0.2973, 0.4935, 0.2973, 0.4935, 0.2973, 0.4927, 0.2973, 0.5, 0.2973, 0.4992, 0.2973, 0.4935, 0.2973, 0.5, 0.2973, 0.5, 0.2973, 0.4992, 0.2973, 0.4992, 0.2973, 0.5, 0.2973, 0.4927, 0.2973, 0.4935, 0.2973, 0.4992, 0.3201, 0.4927, 0.3201, 0.5, 0.3087, 0.5, 0.3087, 0.4927, 0.9667, 0.3831, 0.9667, 0.3888, 0.9652, 0.3888, 0.9652, 0.3831, 0.303, 0.4927, 0.303, 0.5, 0.3023, 0.4992, 0.3023, 0.4935, 0.303, 0.5, 0.2973, 0.5, 0.2981, 0.4992, 0.3023, 0.4992, 0.2973, 0.5, 0.2973, 0.4927, 0.2981, 0.4935, 0.2981, 0.4992, 0.2973, 0.4927, 0.303, 0.4927, 0.3023, 0.4935, 0.2981, 0.4935, 0.3087, 0.4927, 0.3087, 0.5, 0.308, 0.4992, 0.308, 0.4935, 0.3087, 0.5, 0.303, 0.5, 0.3038, 0.4992, 0.308, 0.4992, 0.303, 0.5, 0.303, 0.4927, 0.3038, 0.4935, 0.3038, 0.4992, 0.303, 0.4927, 0.3087, 0.4927, 0.308, 0.4935, 0.3038, 0.4935, 0.3201, 0.4927, 0.3087, 0.4927, 0.3087, 0.5, 0.3201, 0.5, 0.9298, 0.3831, 0.9313, 0.3831, 0.9313, 0.3888, 0.9298, 0.3888, 0.303, 0.4927, 0.2973, 0.4927, 0.2981, 0.4935, 0.3023, 0.4935, 0.2973, 0.4927, 0.2973, 0.5, 0.2981, 0.4992, 0.2981, 0.4935, 0.2973, 0.5, 0.303, 0.5, 0.3023, 0.4992, 0.2981, 0.4992, 0.303, 0.5, 0.303, 0.4927, 0.3023, 0.4935, 0.3023, 0.4992, 0.3087, 0.4927, 0.303, 0.4927, 0.3038, 0.4935, 0.308, 0.4935, 0.303, 0.4927, 0.303, 0.5, 0.3038, 0.4992, 0.3038, 0.4935, 0.303, 0.5, 0.3087, 0.5, 0.308, 0.4992, 0.3038, 0.4992, 0.3087, 0.5, 0.3087, 0.4927, 0.308, 0.4935, 0.308, 0.4992, 0.373, 0.4797, 0.373, 0.4797, 0.3771, 0.4797, 0.3812, 0.4797, 0.373, 0.4797, 0.373, 0.4797, 0.3812, 0.4797, 0.3771, 0.4797, 0.373, 0.4797, 0.373, 0.4634, 0.3771, 0.4797, 0.373, 0.4634, 0.373, 0.4797, 0.3771, 0.4797, 0.373, 0.4634, 0.3812, 0.4797, 0.3771, 0.4797, 0.373, 0.4634, 0.3771, 0.4797, 0.3812, 0.4797, 0.3807, 0.5993, 0.3828, 0.5993, 0.384, 0.6245, 0.383, 0.6245, 0.3849, 0.5969, 0.3849, 0.5969, 0.3849, 0.5993, 0.3849, 0.5993, 0.3771, 0.4797, 0.3828, 0.5969, 0.3849, 0.5969, 0.3792, 0.4797, 0.3807, 0.5993, 0.3807, 0.5993, 0.383, 0.6245, 0.383, 0.6245, 0.3828, 0.5969, 0.3849, 0.5969, 0.3839, 0.5981, 0.3817, 0.5981, 0.3792, 0.4797, 0.3849, 0.5969, 0.3849, 0.5969, 0.3792, 0.4797, 0.3849, 0.5993, 0.3849, 0.5993, 0.3851, 0.6245, 0.3851, 0.6245, 0.3792, 0.4797, 0.3849, 0.5969, 0.3828, 0.5969, 0.3771, 0.4797, 0.3851, 0.6245, 0.384, 0.6245, 0.383, 0.6245, 0.383, 0.6245, 0.384, 0.6245, 0.3851, 0.6245, 0.3807, 0.5969, 0.3807, 0.5969, 0.3807, 0.5993, 0.3807, 0.5993, 0.3771, 0.4797, 0.3828, 0.5969, 0.3807, 0.5969, 0.375, 0.4797, 0.3828, 0.5993, 0.3849, 0.5993, 0.3839, 0.5993, 0.3817, 0.5993, 0.375, 0.4797, 0.3807, 0.5969, 0.3828, 0.5969, 0.3771, 0.4797, 0.375, 0.4797, 0.3807, 0.5969, 0.3807, 0.5969, 0.375, 0.4797, 0.3828, 0.5993, 0.3849, 0.5993, 0.3851, 0.6245, 0.384, 0.6245, 0.3849, 0.5993, 0.3828, 0.5993, 0.384, 0.6245, 0.3851, 0.6245, 0.3828, 0.5993, 0.3807, 0.5993, 0.383, 0.6245, 0.384, 0.6245, 0.3817, 0.5981, 0.3839, 0.5981, 0.3839, 0.5993, 0.3817, 0.5993, 0.3849, 0.5969, 0.3828, 0.5969, 0.3817, 0.5981, 0.3839, 0.5981, 0.3849, 0.5993, 0.3828, 0.5993, 0.3817, 0.5993, 0.3839, 0.5993, 0.3807, 0.5993, 0.3807, 0.5969, 0.3817, 0.5981, 0.3817, 0.5993, 0.3807, 0.5969, 0.3828, 0.5969, 0.3817, 0.5981, 0.3849, 0.5969, 0.3849, 0.5993, 0.3839, 0.5993, 0.3839, 0.5981, 0.3839, 0.5981, 0.3817, 0.5981, 0.3817, 0.5993, 0.3839, 0.5993, 0.3807, 0.5969, 0.3807, 0.5993, 0.3817, 0.5993, 0.3817, 0.5981, 0.3828, 0.5993, 0.3807, 0.5993, 0.3817, 0.5993, 0.3828, 0.5969, 0.3807, 0.5969, 0.3817, 0.5981, 0.3849, 0.5993, 0.3849, 0.5969, 0.3839, 0.5981, 0.3839, 0.5993, 0.3807, 0.5993, 0.3828, 0.5993, 0.3817, 0.5993, 0.1552, 0.893, 0.1437, 0.8961, 0.1322, 0.8991, 0.1274, 0.9004, 0.1322, 0.8991, 0.1437, 0.8961, 0.1552, 0.893, 0.16, 0.8917, 0.04792, 0.7217, 0.06094, 0.8487, 0.08166, 0.8487, 0.06864, 0.7217, 0.08096, 0.8926, 0.06944, 0.8957, 0.05791, 0.8988, 0.05313, 0.9001, 0.05791, 0.8988, 0.06944, 0.8957, 0.08096, 0.8926, 0.08574, 0.8913, 0.06864, 0.7217, 0.08166, 0.8487, 0.09024, 0.8487, 0.07722, 0.7217, 0.1401, 0.8863, 0.1238, 0.8892, 0.1322, 0.8991, 0.1437, 0.8961, 0.07722, 0.7217, 0.09024, 0.8487, 0.08166, 0.8487, 0.06864, 0.7217, 0.1238, 0.8892, 0.117, 0.8904, 0.1274, 0.9004, 0.1322, 0.8991, 0.06864, 0.7217, 0.08166, 0.8487, 0.06094, 0.8487, 0.04792, 0.7217, 0.117, 0.8904, 0.1238, 0.8892, 0.1322, 0.8991, 0.1274, 0.9004, 0.04792, 0.7217, 0.06094, 0.8487, 0.04022, 0.8487, 0.0272, 0.7217, 0.1238, 0.8892, 0.1401, 0.8863, 0.1437, 0.8961, 0.1322, 0.8991, 0.1401, 0.8863, 0.1564, 0.8834, 0.1552, 0.893, 0.1437, 0.8961, 0.0272, 0.7217, 0.04022, 0.8487, 0.03164, 0.8487, 0.01862, 0.7217, 0.1564, 0.8834, 0.1632, 0.8822, 0.16, 0.8917, 0.1552, 0.893, 0.0272, 0.7217, 0.04022, 0.8487, 0.06094, 0.8487, 0.04792, 0.7217, 0.01862, 0.7217, 0.03164, 0.8487, 0.04022, 0.8487, 0.0272, 0.7217, 0.1632, 0.8822, 0.1564, 0.8834, 0.1552, 0.893, 0.16, 0.8917, 0.1645, 0.8765, 0.1559, 0.8765, 0.1564, 0.8834, 0.1632, 0.8822, 0.1352, 0.8765, 0.1145, 0.8765, 0.1238, 0.8892, 0.1401, 0.8863, 0.1564, 0.8834, 0.1401, 0.8863, 0.1437, 0.8961, 0.1552, 0.893, 0.1559, 0.8765, 0.1352, 0.8765, 0.1401, 0.8863, 0.1564, 0.8834, 0.1145, 0.8765, 0.1059, 0.8765, 0.117, 0.8904, 0.1238, 0.8892, 0.1059, 0.8765, 0.1145, 0.8765, 0.1238, 0.8892, 0.117, 0.8904, 0.1145, 0.8765, 0.1352, 0.8765, 0.1401, 0.8863, 0.1238, 0.8892, 0.1352, 0.8765, 0.1559, 0.8765, 0.1564, 0.8834, 0.1401, 0.8863, 0.1559, 0.8765, 0.1645, 0.8765, 0.1632, 0.8822, 0.1564, 0.8834, 0.1237, 0.7217, 0.1352, 0.8341, 0.1559, 0.8341, 0.1444, 0.7217, 0.06582, 0.8859, 0.0495, 0.8888, 0.05791, 0.8988, 0.06944, 0.8957, 0.1444, 0.7217, 0.1559, 0.8341, 0.1645, 0.8341, 0.153, 0.7217, 0.0495, 0.8888, 0.04274, 0.89, 0.05313, 0.9001, 0.05791, 0.8988, 0.153, 0.7217, 0.1645, 0.8341, 0.1559, 0.8341, 0.1444, 0.7217, 0.04274, 0.89, 0.0495, 0.8888, 0.05791, 0.8988, 0.05313, 0.9001, 0.1444, 0.7217, 0.1559, 0.8341, 0.1352, 0.8341, 0.1237, 0.7217, 0.0495, 0.8888, 0.06582, 0.8859, 0.06944, 0.8957, 0.05791, 0.8988, 0.1237, 0.7217, 0.1352, 0.8341, 0.1145, 0.8341, 0.103, 0.7217, 0.06582, 0.8859, 0.08215, 0.8831, 0.08096, 0.8926, 0.06944, 0.8957, 0.08215, 0.8831, 0.08891, 0.8819, 0.08574, 0.8913, 0.08096, 0.8926, 0.103, 0.7217, 0.1145, 0.8341, 0.1059, 0.8341, 0.09438, 0.7217, 0.08891, 0.8819, 0.08215, 0.8831, 0.08096, 0.8926, 0.08574, 0.8913, 0.103, 0.7217, 0.1145, 0.8341, 0.1352, 0.8341, 0.1237, 0.7217, 0.09438, 0.7217, 0.1059, 0.8341, 0.1145, 0.8341, 0.103, 0.7217, 0.09024, 0.8762, 0.08166, 0.8762, 0.08215, 0.8831, 0.08891, 0.8819, 0.06094, 0.8762, 0.04022, 0.8762, 0.0495, 0.8888, 0.06582, 0.8859, 0.08215, 0.8831, 0.06582, 0.8859, 0.06944, 0.8957, 0.08096, 0.8926, 0.08166, 0.8762, 0.06094, 0.8762, 0.06582, 0.8859, 0.08215, 0.8831, 0.04022, 0.8762, 0.03164, 0.8762, 0.04274, 0.89, 0.0495, 0.8888, 0.03164, 0.8762, 0.04022, 0.8762, 0.0495, 0.8888, 0.04274, 0.89, 0.04022, 0.8762, 0.06094, 0.8762, 0.06582, 0.8859, 0.0495, 0.8888, 0.06094, 0.8762, 0.08166, 0.8762, 0.08215, 0.8831, 0.06582, 0.8859, 0.08166, 0.8762, 0.09024, 0.8762, 0.08891, 0.8819, 0.08215, 0.8831, 0.9269, 0.7599, 0.9529, 0.768, 0.9773, 0.742, 0.9155, 0.742, 0.9464, 0.6722, 0.9464, 0.6819, 0.9303, 0.6819, 0.9303, 0.6722, 0.9625, 0.6722, 0.9625, 0.6819, 0.9464, 0.6819, 0.9464, 0.6722, 0.9692, 0.6722, 0.9692, 0.6819, 0.9625, 0.6819, 0.9625, 0.6722, 0.9773, 0.742, 0.9155, 0.742, 0.9155, 0.7208, 0.9773, 0.7208, 0.9625, 0.6722, 0.9625, 0.6819, 0.9692, 0.6819, 0.9692, 0.6722, 0.9464, 0.6722, 0.9464, 0.6819, 0.9625, 0.6819, 0.9625, 0.6722, 0.9155, 0.7208, 0.9155, 0.7208, 0.9773, 0.7208, 0.9773, 0.7208, 0.9236, 0.6722, 0.9236, 0.6819, 0.9303, 0.6819, 0.9303, 0.6722, 0.9529, 0.5919, 0.9529, 0.6375, 0.9269, 0.6375, 0.9269, 0.5919, 0.9303, 0.6722, 0.9303, 0.6819, 0.9464, 0.6819, 0.9464, 0.6722, 0.9773, 0.768, 0.9773, 0.768, 0.9773, 0.742, 0.9773, 0.742, 0.9155, 0.742, 0.9773, 0.742, 0.9773, 0.7208, 0.9155, 0.7208, 0.9773, 0.742, 0.9773, 0.742, 0.9773, 0.7208, 0.9773, 0.7208, 0.9529, 0.768, 0.9269, 0.7599, 0.9155, 0.742, 0.9773, 0.742, 0.9155, 0.5919, 0.9155, 0.6375, 0.9155, 0.6375, 0.9155, 0.5919, 0.9529, 0.768, 0.9773, 0.768, 0.9773, 0.742, 0.9303, 0.6722, 0.9303, 0.6819, 0.9236, 0.6819, 0.9236, 0.6722, 0.9269, 0.5919, 0.9269, 0.6375, 0.9155, 0.6375, 0.9155, 0.5919, 0.9773, 0.5919, 0.9773, 0.6375, 0.9529, 0.6375, 0.9529, 0.5919, 0.9773, 0.768, 0.9529, 0.768, 0.9773, 0.742, 0.8601, 0.7452, 0.922, 0.7452, 0.922, 0.7421, 0.8601, 0.7431, 0.8601, 0.7431, 0.922, 0.7421, 0.922, 0.7433, 0.8601, 0.7439, 0.8601, 0.7439, 0.922, 0.7433, 0.922, 0.7471, 0.8601, 0.7466, 0.8601, 0.7474, 0.922, 0.7483, 0.922, 0.7452, 0.8601, 0.7452, 0.8601, 0.7466, 0.922, 0.7471, 0.922, 0.7483, 0.8601, 0.7474, 0.8601, 0.7452, 0.8601, 0.7431, 0.8601, 0.7439, 0.8601, 0.7466, 0.8601, 0.7474, 0.9269, 0.7599, 0.9529, 0.768, 0.9773, 0.742, 0.9155, 0.742, 0.9464, 0.6722, 0.9464, 0.6819, 0.9303, 0.6819, 0.9303, 0.6722, 0.9625, 0.6722, 0.9625, 0.6819, 0.9464, 0.6819, 0.9464, 0.6722, 0.9692, 0.6722, 0.9692, 0.6819, 0.9625, 0.6819, 0.9625, 0.6722, 0.9773, 0.742, 0.9155, 0.742, 0.9155, 0.7208, 0.9773, 0.7208, 0.9625, 0.6722, 0.9625, 0.6819, 0.9692, 0.6819, 0.9692, 0.6722, 0.9464, 0.6722, 0.9464, 0.6819, 0.9625, 0.6819, 0.9625, 0.6722, 0.9155, 0.7208, 0.9155, 0.7208, 0.9773, 0.7208, 0.9773, 0.7208, 0.9236, 0.6722, 0.9236, 0.6819, 0.9303, 0.6819, 0.9303, 0.6722, 0.9529, 0.5919, 0.9529, 0.6375, 0.9269, 0.6375, 0.9269, 0.5919, 0.9303, 0.6722, 0.9303, 0.6819, 0.9464, 0.6819, 0.9464, 0.6722, 0.9773, 0.768, 0.9773, 0.768, 0.9773, 0.742, 0.9773, 0.742, 0.9155, 0.742, 0.9773, 0.742, 0.9773, 0.7208, 0.9155, 0.7208, 0.9773, 0.742, 0.9773, 0.742, 0.9773, 0.7208, 0.9773, 0.7208, 0.9529, 0.768, 0.9269, 0.7599, 0.9155, 0.742, 0.9773, 0.742, 0.9155, 0.5919, 0.9155, 0.6375, 0.9155, 0.6375, 0.9155, 0.5919, 0.9529, 0.768, 0.9773, 0.768, 0.9773, 0.742, 0.9303, 0.6722, 0.9303, 0.6819, 0.9236, 0.6819, 0.9236, 0.6722, 0.9269, 0.5919, 0.9269, 0.6375, 0.9155, 0.6375, 0.9155, 0.5919, 0.9773, 0.5919, 0.9773, 0.6375, 0.9529, 0.6375, 0.9529, 0.5919, 0.9773, 0.768, 0.9529, 0.768, 0.9773, 0.742, 0.8601, 0.7452, 0.922, 0.7452, 0.922, 0.7421, 0.8601, 0.7431, 0.8601, 0.7431, 0.922, 0.7421, 0.922, 0.7433, 0.8601, 0.7439, 0.8601, 0.7439, 0.922, 0.7433, 0.922, 0.7471, 0.8601, 0.7466, 0.8601, 0.7474, 0.922, 0.7483, 0.922, 0.7452, 0.8601, 0.7452, 0.8601, 0.7466, 0.922, 0.7471, 0.922, 0.7483, 0.8601, 0.7474, 0.8601, 0.7452, 0.8601, 0.7431, 0.8601, 0.7439, 0.8601, 0.7466, 0.8601, 0.7474, 0.9269, 0.7599, 0.9529, 0.768, 0.9773, 0.742, 0.9155, 0.742, 0.9464, 0.6722, 0.9464, 0.6819, 0.9303, 0.6819, 0.9303, 0.6722, 0.9625, 0.6722, 0.9625, 0.6819, 0.9464, 0.6819, 0.9464, 0.6722, 0.9692, 0.6722, 0.9692, 0.6819, 0.9625, 0.6819, 0.9625, 0.6722, 0.9773, 0.742, 0.9155, 0.742, 0.9155, 0.7208, 0.9773, 0.7208, 0.9625, 0.6722, 0.9625, 0.6819, 0.9692, 0.6819, 0.9692, 0.6722, 0.9464, 0.6722, 0.9464, 0.6819, 0.9625, 0.6819, 0.9625, 0.6722, 0.9155, 0.7208, 0.9155, 0.7208, 0.9773, 0.7208, 0.9773, 0.7208, 0.9236, 0.6722, 0.9236, 0.6819, 0.9303, 0.6819, 0.9303, 0.6722, 0.9529, 0.6375, 0.9529, 0.5919, 0.9269, 0.5919, 0.9269, 0.6375, 0.9303, 0.6722, 0.9303, 0.6819, 0.9464, 0.6819, 0.9464, 0.6722, 0.9773, 0.768, 0.9773, 0.768, 0.9773, 0.742, 0.9773, 0.742, 0.9155, 0.742, 0.9773, 0.742, 0.9773, 0.7208, 0.9155, 0.7208, 0.9773, 0.742, 0.9773, 0.742, 0.9773, 0.7208, 0.9773, 0.7208, 0.9529, 0.768, 0.9269, 0.7599, 0.9155, 0.742, 0.9773, 0.742, 0.9155, 0.6375, 0.9155, 0.5919, 0.9155, 0.5919, 0.9155, 0.6375, 0.9529, 0.768, 0.9773, 0.768, 0.9773, 0.742, 0.9303, 0.6722, 0.9303, 0.6819, 0.9236, 0.6819, 0.9236, 0.6722, 0.9269, 0.6375, 0.9269, 0.5919, 0.9155, 0.5919, 0.9155, 0.6375, 0.9773, 0.6375, 0.9773, 0.5919, 0.9529, 0.5919, 0.9529, 0.6375, 0.9773, 0.768, 0.9529, 0.768, 0.9773, 0.742, 0.8601, 0.7452, 0.922, 0.7452, 0.922, 0.7421, 0.8601, 0.7431, 0.8601, 0.7431, 0.922, 0.7421, 0.922, 0.7433, 0.8601, 0.7439, 0.8601, 0.7439, 0.922, 0.7433, 0.922, 0.7471, 0.8601, 0.7466, 0.8601, 0.7474, 0.922, 0.7483, 0.922, 0.7452, 0.8601, 0.7452, 0.8601, 0.7466, 0.922, 0.7471, 0.922, 0.7483, 0.8601, 0.7474, 0.8601, 0.7452, 0.8601, 0.7431, 0.8601, 0.7439, 0.8601, 0.7466, 0.8601, 0.7474, 0.9269, 0.7599, 0.9529, 0.768, 0.9773, 0.742, 0.9155, 0.742, 0.9464, 0.6722, 0.9464, 0.6819, 0.9303, 0.6819, 0.9303, 0.6722, 0.9625, 0.6722, 0.9625, 0.6819, 0.9464, 0.6819, 0.9464, 0.6722, 0.9692, 0.6722, 0.9692, 0.6819, 0.9625, 0.6819, 0.9625, 0.6722, 0.9773, 0.742, 0.9155, 0.742, 0.9155, 0.7208, 0.9773, 0.7208, 0.9625, 0.6722, 0.9625, 0.6819, 0.9692, 0.6819, 0.9692, 0.6722, 0.9464, 0.6722, 0.9464, 0.6819, 0.9625, 0.6819, 0.9625, 0.6722, 0.9155, 0.7208, 0.9155, 0.7208, 0.9773, 0.7208, 0.9773, 0.7208, 0.9236, 0.6722, 0.9236, 0.6819, 0.9303, 0.6819, 0.9303, 0.6722, 0.9529, 0.5919, 0.9529, 0.6375, 0.9269, 0.6375, 0.9269, 0.5919, 0.9303, 0.6722, 0.9303, 0.6819, 0.9464, 0.6819, 0.9464, 0.6722, 0.9773, 0.768, 0.9773, 0.768, 0.9773, 0.742, 0.9773, 0.742, 0.9155, 0.742, 0.9773, 0.742, 0.9773, 0.7208, 0.9155, 0.7208, 0.9773, 0.742, 0.9773, 0.742, 0.9773, 0.7208, 0.9773, 0.7208, 0.9529, 0.768, 0.9269, 0.7599, 0.9155, 0.742, 0.9773, 0.742, 0.9155, 0.5919, 0.9155, 0.6375, 0.9155, 0.6375, 0.9155, 0.5919, 0.9529, 0.768, 0.9773, 0.768, 0.9773, 0.742, 0.9303, 0.6722, 0.9303, 0.6819, 0.9236, 0.6819, 0.9236, 0.6722, 0.9269, 0.5919, 0.9269, 0.6375, 0.9155, 0.6375, 0.9155, 0.5919, 0.9773, 0.5919, 0.9773, 0.6375, 0.9529, 0.6375, 0.9529, 0.5919, 0.9773, 0.768, 0.9529, 0.768, 0.9773, 0.742, 0.8601, 0.7452, 0.922, 0.7452, 0.922, 0.7421, 0.8601, 0.7431, 0.8601, 0.7431, 0.922, 0.7421, 0.922, 0.7433, 0.8601, 0.7439, 0.8601, 0.7439, 0.922, 0.7433, 0.922, 0.7471, 0.8601, 0.7466, 0.8601, 0.7474, 0.922, 0.7483, 0.922, 0.7452, 0.8601, 0.7452, 0.8601, 0.7466, 0.922, 0.7471, 0.922, 0.7483, 0.8601, 0.7474, 0.8601, 0.7452, 0.8601, 0.7431, 0.8601, 0.7439, 0.8601, 0.7466, 0.8601, 0.7474, 0.9236, 0.6722, 0.9236, 0.6819, 0.9303, 0.6819, 0.9303, 0.6722, 0.9155, 0.7208, 0.9155, 0.7208, 0.9773, 0.7208, 0.9773, 0.7208, 0.9464, 0.6722, 0.9464, 0.6819, 0.9625, 0.6819, 0.9625, 0.6722, 0.9625, 0.6722, 0.9625, 0.6819, 0.9692, 0.6819, 0.9692, 0.6722, 0.9773, 0.742, 0.9155, 0.742, 0.9155, 0.7208, 0.9773, 0.7208, 0.9692, 0.6722, 0.9692, 0.6819, 0.9625, 0.6819, 0.9625, 0.6722, 0.9625, 0.6722, 0.9625, 0.6819, 0.9464, 0.6819, 0.9464, 0.6722, 0.9464, 0.6722, 0.9464, 0.6819, 0.9303, 0.6819, 0.9303, 0.6722, 0.9269, 0.7599, 0.9529, 0.768, 0.9773, 0.742, 0.9155, 0.742, 0.9529, 0.6375, 0.9529, 0.5919, 0.9269, 0.5919, 0.9269, 0.6375, 0.9303, 0.6722, 0.9303, 0.6819, 0.9464, 0.6819, 0.9464, 0.6722, 0.9773, 0.768, 0.9773, 0.768, 0.9773, 0.742, 0.9773, 0.742, 0.9155, 0.742, 0.9773, 0.742, 0.9773, 0.7208, 0.9155, 0.7208, 0.9773, 0.742, 0.9773, 0.742, 0.9773, 0.7208, 0.9773, 0.7208, 0.9529, 0.768, 0.9269, 0.7599, 0.9155, 0.742, 0.9773, 0.742, 0.9155, 0.6375, 0.9155, 0.5919, 0.9155, 0.5919, 0.9155, 0.6375, 0.9529, 0.768, 0.9773, 0.768, 0.9773, 0.742, 0.9303, 0.6722, 0.9303, 0.6819, 0.9236, 0.6819, 0.9236, 0.6722, 0.9269, 0.6375, 0.9269, 0.5919, 0.9155, 0.5919, 0.9155, 0.6375, 0.9773, 0.6375, 0.9773, 0.5919, 0.9529, 0.5919, 0.9529, 0.6375, 0.9773, 0.768, 0.9529, 0.768, 0.9773, 0.742, 0.8601, 0.7452, 0.922, 0.7452, 0.922, 0.7421, 0.8601, 0.7431, 0.8601, 0.7431, 0.922, 0.7421, 0.922, 0.7433, 0.8601, 0.7439, 0.8601, 0.7439, 0.922, 0.7433, 0.922, 0.7471, 0.8601, 0.7466, 0.8601, 0.7474, 0.922, 0.7483, 0.922, 0.7452, 0.8601, 0.7452, 0.8601, 0.7466, 0.922, 0.7471, 0.922, 0.7483, 0.8601, 0.7474, 0.8601, 0.7452, 0.8601, 0.7431, 0.8601, 0.7439, 0.8601, 0.7466, 0.8601, 0.7474, 0.4884, 0.8574, 0.4884, 0.8574, 0.4884, 0.8477, 0.4884, 0.8477, 0.4884, 0.8574, 0.6186, 0.8574, 0.6186, 0.8477, 0.4884, 0.8477, 0.6186, 0.8574, 0.6186, 0.8574, 0.6186, 0.8477, 0.6186, 0.8477, 0.6186, 0.8574, 0.4884, 0.8574, 0.4884, 0.8477, 0.6186, 0.8477, 0.4884, 0.8477, 0.4884, 0.8477, 0.6186, 0.8477, 0.6186, 0.8477, 0.6186, 0.8574, 0.6186, 0.8574, 0.4884, 0.8574, 0.4884, 0.8574, 0.5535, 0.8346, 0.5535, 0.8477, 0.5676, 0.8477, 0.5676, 0.8346, 0.5676, 0.8346, 0.5676, 0.8477, 0.5676, 0.8477, 0.5676, 0.8346, 0.5676, 0.8346, 0.5676, 0.8477, 0.5535, 0.8477, 0.5535, 0.8346, 0.5535, 0.8346, 0.5535, 0.8477, 0.5394, 0.8477, 0.5394, 0.8346, 0.5394, 0.8346, 0.5394, 0.8477, 0.5535, 0.8477, 0.5535, 0.8346, 0.5394, 0.8346, 0.5394, 0.8477, 0.5394, 0.8477, 0.5394, 0.8346, 0.4884, 0.8574, 0.4884, 0.8574, 0.4884, 0.8477, 0.4884, 0.8477, 0.4884, 0.8574, 0.6186, 0.8574, 0.6186, 0.8477, 0.4884, 0.8477, 0.6186, 0.8574, 0.6186, 0.8574, 0.6186, 0.8477, 0.6186, 0.8477, 0.6186, 0.8574, 0.4884, 0.8574, 0.4884, 0.8477, 0.6186, 0.8477, 0.4884, 0.8477, 0.4884, 0.8477, 0.6186, 0.8477, 0.6186, 0.8477, 0.6186, 0.8574, 0.6186, 0.8574, 0.4884, 0.8574, 0.4884, 0.8574, 0.5535, 0.8346, 0.5535, 0.8477, 0.5676, 0.8477, 0.5676, 0.8346, 0.5676, 0.8346, 0.5676, 0.8477, 0.5676, 0.8477, 0.5676, 0.8346, 0.5676, 0.8346, 0.5676, 0.8477, 0.5535, 0.8477, 0.5535, 0.8346, 0.5535, 0.8346, 0.5535, 0.8477, 0.5394, 0.8477, 0.5394, 0.8346, 0.5394, 0.8346, 0.5394, 0.8477, 0.5535, 0.8477, 0.5535, 0.8346, 0.5394, 0.8346, 0.5394, 0.8477, 0.5394, 0.8477, 0.5394, 0.8346, 0.825, 0.3553, 0.8551, 0.3643, 0.8421, 0.3773, 0.8315, 0.3798, 0.8193, 0.3676, 0.8551, 0.3366, 0.8551, 0.3643, 0.825, 0.3553, 0.825, 0.3456, 0.8315, 0.3798, 0.8421, 0.3773, 0.8373, 0.3798, 0.8551, 0.3366, 0.825, 0.3456, 0.8193, 0.3334, 0.8315, 0.3212, 0.8421, 0.3236, 0.8193, 0.3334, 0.8229, 0.3247, 0.8315, 0.3212, 0.8193, 0.3334, 0.825, 0.3456, 0.8202, 0.3402, 0.8315, 0.3798, 0.8229, 0.3762, 0.8193, 0.3676, 0.8421, 0.3236, 0.8315, 0.3212, 0.8373, 0.3212, 0.825, 0.3553, 0.8193, 0.3676, 0.8202, 0.3607, 0.9151, 0.439, 0.9151, 0.43, 0.9021, 0.43, 0.9021, 0.439, 0.9021, 0.439, 0.9021, 0.43, 0.8973, 0.43, 0.8973, 0.439, 0.9151, 0.43, 0.9151, 0.439, 0.9021, 0.439, 0.9021, 0.43, 0.885, 0.4324, 0.885, 0.4324, 0.885, 0.43, 0.885, 0.43, 0.9151, 0.439, 0.9151, 0.439, 0.9151, 0.43, 0.9151, 0.43, 0.8973, 0.439, 0.8915, 0.439, 0.8915, 0.43, 0.8973, 0.43, 0.8802, 0.439, 0.8802, 0.43, 0.885, 0.43, 0.885, 0.439, 0.9021, 0.43, 0.9021, 0.439, 0.8973, 0.439, 0.8973, 0.43, 0.8802, 0.43, 0.8802, 0.439, 0.885, 0.439, 0.885, 0.43, 0.8802, 0.439, 0.8802, 0.43, 0.8793, 0.43, 0.8793, 0.439, 0.8915, 0.43, 0.8915, 0.439, 0.8829, 0.439, 0.8829, 0.43, 0.8829, 0.43, 0.8829, 0.439, 0.8793, 0.439, 0.8793, 0.43, 0.8915, 0.439, 0.8973, 0.439, 0.8973, 0.43, 0.8915, 0.43, 0.8802, 0.43, 0.8802, 0.439, 0.8793, 0.439, 0.8793, 0.43, 0.8915, 0.439, 0.8915, 0.43, 0.8829, 0.43, 0.8829, 0.439, 0.8829, 0.439, 0.8829, 0.43, 0.8793, 0.43, 0.8793, 0.439, 0.0004408, 0.9347, 0.0004408, 0.9995, 0.1086, 0.9995, 0.1086, 0.9347, 0.1086, 0.9347, 0.1086, 0.9995, 0.0004408, 0.9995, 0.0004408, 0.9347])
me_cube_003.materials.append(mat_material_texture)
me_cube_003.use_remesh_preserve_volume = False
me_cube_003.use_remesh_preserve_attributes = False
me_cube_003.use_mirror_vertex_groups = False
me_cube_003.update()
me_cube_001 = bpy.data.meshes.new('Cube.001')
me_cube_001.from_pydata([(13.8, 5.8, 3.0), (-1.0, 5.8, 3.0), (-27.7, 4.6, 4.544), (-42.4, 3.6, 5.364), (-49.7, 2.5, 5.771), (-55.7, 1.1, 6.105), (35.7, 5.3, 3.0), (53.6, 4.3, 3.0), (56.6, 2.5, 3.0), (-15.6, 5.124, 3.0), (-15.6, 5.124, 3.869), (-15.6, 3.1, 3.87), (-27.7, 3.1, 4.544), (-15.6, 3.8, 3.87), (-15.6, 3.8, 3.0), (-57.4, 0.0, 6.2), (57.4, 0.0, 3.0), (13.8, -5.8, 3.0), (-1.0, -5.8, 3.0), (-1.0, 0.0, 3.0), (-27.7, 0.0, 4.544), (-27.7, -4.6, 4.544), (-42.4, 0.0, 5.364), (-42.4, -3.6, 5.364), (-49.7, 0.0, 5.771), (-49.7, -2.5, 5.771), (-55.7, 0.0, 6.105), (-55.7, -1.1, 6.105), (13.8, 0.0, 3.0), (35.7, -5.3, 3.0), (35.7, 0.0, 3.0), (53.6, -4.3, 3.0), (53.6, 0.0, 3.0), (56.6, -2.5, 3.0), (56.6, 0.0, 3.0), (-15.6, 0.0, 3.0), (-15.6, -5.124, 3.0), (-15.6, -5.124, 3.869), (-15.6, -3.1, 3.87), (-27.7, -3.1, 4.544), (-15.6, -3.8, 3.87), (-15.6, -3.8, 3.0)], [], [(28, 0, 1, 19), (20, 12, 22), (22, 3, 4, 24), (24, 4, 5, 26), (30, 6, 0, 28), (26, 5, 15), (32, 7, 6, 30), (34, 8, 7, 32), (16, 8, 34), (19, 1, 9, 14), (11, 13, 2), (12, 2, 3, 22), (2, 12, 11), (13, 10, 2), (35, 19, 14), (10, 13, 14, 9), (28, 19, 18, 17), (20, 22, 39), (22, 24, 25, 23), (24, 26, 27, 25), (30, 28, 17, 29), (26, 15, 27), (32, 30, 29, 31), (34, 32, 31, 33), (16, 34, 33), (19, 41, 36, 18), (38, 21, 40), (39, 22, 23, 21), (21, 38, 39), (40, 21, 37), (35, 41, 19), (37, 36, 41, 40)])
_uv = me_cube_001.uv_layers.new(name='UVMap')
_uv.uv.foreach_set('vector', [0.6123, 0.2253, 0.6123, 0.2717, 0.4919, 0.2725, 0.4919, 0.2253, 0.2745, 0.2253, 0.2745, 0.2506, 0.1549, 0.2253, 0.1549, 0.2253, 0.1549, 0.2546, 0.09548, 0.2457, 0.09548, 0.2253, 0.09548, 0.2253, 0.09548, 0.2457, 0.04665, 0.2343, 0.04665, 0.2253, 0.7906, 0.2253, 0.7906, 0.2685, 0.6123, 0.2717, 0.6123, 0.2253, 0.04665, 0.2253, 0.04665, 0.2343, 0.03281, 0.2253, 0.9363, 0.2253, 0.9363, 0.2603, 0.7906, 0.2685, 0.7906, 0.2253, 0.9607, 0.2253, 0.9607, 0.2457, 0.9363, 0.2603, 0.9363, 0.2253, 0.9672, 0.2253, 0.9607, 0.2457, 0.9607, 0.2253, 0.4919, 0.2253, 0.4919, 0.2725, 0.373, 0.2671, 0.373, 0.2563, 0.373, 0.2506, 0.373, 0.2563, 0.2745, 0.2628, 0.2745, 0.2506, 0.2745, 0.2628, 0.1549, 0.2546, 0.1549, 0.2253, 0.2745, 0.2628, 0.2745, 0.2506, 0.373, 0.2506, 0.373, 0.2563, 0.373, 0.2671, 0.2745, 0.2628, 0.373, 0.2253, 0.4919, 0.2253, 0.373, 0.2563, 0.373, 0.2671, 0.373, 0.2563, 0.373, 0.2563, 0.373, 0.2671, 0.6123, 0.2253, 0.4919, 0.2253, 0.4919, 0.1781, 0.6123, 0.1789, 0.2745, 0.2253, 0.1549, 0.2253, 0.2745, 0.2001, 0.1549, 0.2253, 0.09548, 0.2253, 0.09548, 0.205, 0.1549, 0.196, 0.09548, 0.2253, 0.04665, 0.2253, 0.04665, 0.2164, 0.09548, 0.205, 0.7906, 0.2253, 0.6123, 0.2253, 0.6123, 0.1789, 0.7906, 0.1822, 0.04665, 0.2253, 0.03281, 0.2253, 0.04665, 0.2164, 0.9363, 0.2253, 0.7906, 0.2253, 0.7906, 0.1822, 0.9363, 0.1903, 0.9607, 0.2253, 0.9363, 0.2253, 0.9363, 0.1903, 0.9607, 0.205, 0.9672, 0.2253, 0.9607, 0.2253, 0.9607, 0.205, 0.4919, 0.2253, 0.373, 0.1944, 0.373, 0.1836, 0.4919, 0.1781, 0.373, 0.2001, 0.2745, 0.1879, 0.373, 0.1944, 0.2745, 0.2001, 0.1549, 0.2253, 0.1549, 0.196, 0.2745, 0.1879, 0.2745, 0.1879, 0.373, 0.2001, 0.2745, 0.2001, 0.373, 0.1944, 0.2745, 0.1879, 0.373, 0.1836, 0.373, 0.2253, 0.373, 0.1944, 0.4919, 0.2253, 0.373, 0.1836, 0.373, 0.1836, 0.373, 0.1944, 0.373, 0.1944])
me_cube_001.materials.append(mat_material_texture)
me_cube_001.use_remesh_preserve_volume = False
me_cube_001.use_remesh_preserve_attributes = False
me_cube_001.use_mirror_vertex_groups = False
me_cube_001.update()
me_cube = bpy.data.meshes.new('Cube')
me_cube.from_pydata([(-57.4, 0.0, 6.2), (-42.4, 3.6, 0.8), (13.8, 5.8, 3.0), (-1.0, 5.8, 0.8), (-55.7, 0.0, 0.0), (-27.7, 4.6, 0.8), (-1.0, 5.8, 3.0), (-55.7, 0.0, 0.0), (-1.0, 5.8, 0.0), (-42.4, -3.6, 0.8), (-27.7, 4.6, 0.0), (-27.7, 4.6, 4.544), (57.4, 0.0, 3.0), (-42.4, 3.6, 0.0), (-42.4, 3.6, 5.364), (13.8, -5.8, 3.0), (-49.7, 2.5, 0.0), (-49.7, 2.5, 5.771), (13.8, 5.8, 0.8), (-57.4, 0.0, 6.2), (-54.62, 1.1, 0.0), (-55.7, 1.1, 6.105), (-55.91, 0.0, 0.8), (-1.0, -5.8, 0.8), (13.8, 5.8, 0.0), (35.7, 5.3, 3.0), (35.7, 5.3, 0.0), (53.6, 4.3, 3.0), (53.6, 4.3, 0.0), (56.6, 2.5, 3.0), (56.6, 2.5, 0.0), (-49.7, 2.5, 0.8), (-54.74, 1.1, 0.8), (35.7, 5.3, 0.8), (53.6, 4.3, 0.8), (56.6, 2.5, 0.8), (13.8, -5.8, 0.0), (57.4, 0.0, 0.0), (-27.7, -4.6, 0.8), (-1.0, -5.8, 3.0), (-1.0, -5.8, 0.0), (-27.7, -4.6, 4.544), (-27.7, -4.6, 0.0), (-42.4, -3.6, 5.364), (-42.4, -3.6, 0.0), (-49.7, -2.5, 5.771), (-49.7, -2.5, 0.0), (-55.7, -1.1, 6.105), (-55.91, 0.0, 0.8), (57.4, 0.0, 0.8), (-54.62, -1.1, 0.0), (35.7, -5.3, 0.0), (35.7, -5.3, 3.0), (53.6, -4.3, 0.0), (53.6, -4.3, 3.0), (56.6, -2.5, 0.0), (56.6, -2.5, 3.0), (-49.7, -2.5, 0.8), (-54.74, -1.1, 0.8), (13.8, -5.8, 0.8), (35.7, -5.3, 0.8), (53.6, -4.3, 0.8), (56.6, -2.5, 0.8), (-15.6, 5.124, 0.0), (-15.6, 5.124, 3.869), (-15.6, -5.124, 0.0), (-15.6, -5.124, 3.869), (-15.6, 5.124, 0.8), (-15.6, -5.124, 0.8), (-15.6, 5.124, 3.0), (-15.6, -5.124, 3.0)], [], [(6, 3, 67, 69), (22, 32, 20, 4), (3, 18, 24, 8), (57, 58, 50, 46), (67, 3, 8, 63), (54, 52, 60, 61), (1, 5, 10, 13), (9, 57, 46, 44), (38, 9, 44, 42), (31, 1, 13, 16), (68, 38, 42, 65), (32, 31, 16, 20), (59, 23, 40, 36), (49, 62, 55, 37), (58, 48, 7, 50), (15, 39, 23, 59), (18, 33, 26, 24), (12, 56, 62, 49), (33, 34, 28, 26), (61, 60, 51, 53), (47, 19, 48, 58), (34, 35, 30, 28), (0, 21, 32, 22), (6, 2, 18, 3), (52, 15, 59, 60), (60, 59, 36, 51), (14, 11, 5, 1), (17, 14, 1, 31), (21, 17, 31, 32), (2, 25, 33, 18), (25, 27, 34, 33), (27, 29, 35, 34), (62, 61, 53, 55), (41, 38, 68, 70), (41, 43, 9, 38), (43, 45, 57, 9), (45, 47, 58, 57), (56, 54, 61, 62), (29, 12, 49, 35), (35, 49, 37, 30), (5, 11, 69, 67), (5, 67, 63, 10), (23, 68, 65, 40), (23, 39, 70, 68), (66, 41, 70), (11, 64, 69)])
me_cube.polygons.foreach_set('use_smooth', [True] * 46)
_uv = me_cube.uv_layers.new(name='UVMap')
_uv.uv.foreach_set('vector', [0.4919, 0.1187, 0.4919, 0.1008, 0.373, 0.1008, 0.373, 0.1187, 0.04491, 0.05199, 0.05443, 0.05199, 0.05545, 0.04548, 0.04665, 0.04548, 0.4919, 0.05199, 0.6123, 0.05199, 0.6123, 0.04548, 0.4919, 0.04548, 0.09548, 0.05199, 0.05443, 0.05199, 0.05545, 0.04548, 0.09548, 0.04548, 0.373, 0.05199, 0.4919, 0.05199, 0.4919, 0.04548, 0.373, 0.04548, 0.9363, 0.1187, 0.7906, 0.1187, 0.7906, 0.1008, 0.9363, 0.1008, 0.1549, 0.05199, 0.2745, 0.05199, 0.2745, 0.04548, 0.1549, 0.04548, 0.1549, 0.05199, 0.09548, 0.05199, 0.09548, 0.04548, 0.1549, 0.04548, 0.2745, 0.05199, 0.1549, 0.05199, 0.1549, 0.04548, 0.2745, 0.04548, 0.09548, 0.05199, 0.1549, 0.05199, 0.1549, 0.04548, 0.09548, 0.04548, 0.373, 0.05199, 0.2745, 0.05199, 0.2745, 0.04548, 0.373, 0.04548, 0.05443, 0.05199, 0.09548, 0.05199, 0.09548, 0.04548, 0.05545, 0.04548, 0.6123, 0.05199, 0.4919, 0.05199, 0.4919, 0.04548, 0.6123, 0.04548, 0.9672, 0.05199, 0.9607, 0.05199, 0.9607, 0.04548, 0.9672, 0.04548, 0.05443, 0.05199, 0.04491, 0.05199, 0.04665, 0.04548, 0.05545, 0.04548, 0.6123, 0.1187, 0.4919, 0.1187, 0.4919, 0.1008, 0.6123, 0.1008, 0.6123, 0.05199, 0.7906, 0.05199, 0.7906, 0.04548, 0.6123, 0.04548, 0.9672, 0.1187, 0.9607, 0.1187, 0.9607, 0.1008, 0.9672, 0.1008, 0.7906, 0.05199, 0.9363, 0.05199, 0.9363, 0.04548, 0.7906, 0.04548, 0.9363, 0.05199, 0.7906, 0.05199, 0.7906, 0.04548, 0.9363, 0.04548, 0.04665, 0.144, 0.03281, 0.1448, 0.04491, 0.1008, 0.05443, 0.1008, 0.9363, 0.05199, 0.9607, 0.05199, 0.9607, 0.04548, 0.9363, 0.04548, 0.03281, 0.1448, 0.04665, 0.144, 0.05443, 0.1008, 0.04491, 0.1008, 0.4919, 0.1187, 0.6123, 0.1187, 0.6123, 0.1008, 0.4919, 0.1008, 0.7906, 0.1187, 0.6123, 0.1187, 0.6123, 0.1008, 0.7906, 0.1008, 0.7906, 0.05199, 0.6123, 0.05199, 0.6123, 0.04548, 0.7906, 0.04548, 0.1549, 0.138, 0.2745, 0.1313, 0.2745, 0.1008, 0.1549, 0.1008, 0.09548, 0.1413, 0.1549, 0.138, 0.1549, 0.1008, 0.09548, 0.1008, 0.04665, 0.144, 0.09548, 0.1413, 0.09548, 0.1008, 0.05443, 0.1008, 0.6123, 0.1187, 0.7906, 0.1187, 0.7906, 0.1008, 0.6123, 0.1008, 0.7906, 0.1187, 0.9363, 0.1187, 0.9363, 0.1008, 0.7906, 0.1008, 0.9363, 0.1187, 0.9607, 0.1187, 0.9607, 0.1008, 0.9363, 0.1008, 0.9607, 0.05199, 0.9363, 0.05199, 0.9363, 0.04548, 0.9607, 0.04548, 0.2745, 0.1313, 0.2745, 0.1008, 0.373, 0.1008, 0.373, 0.1187, 0.2745, 0.1313, 0.1549, 0.138, 0.1549, 0.1008, 0.2745, 0.1008, 0.1549, 0.138, 0.09548, 0.1413, 0.09548, 0.1008, 0.1549, 0.1008, 0.09548, 0.1413, 0.04665, 0.144, 0.05443, 0.1008, 0.09548, 0.1008, 0.9607, 0.1187, 0.9363, 0.1187, 0.9363, 0.1008, 0.9607, 0.1008, 0.9607, 0.1187, 0.9672, 0.1187, 0.9672, 0.1008, 0.9607, 0.1008, 0.9607, 0.05199, 0.9672, 0.05199, 0.9672, 0.04548, 0.9607, 0.04548, 0.2745, 0.1008, 0.2745, 0.1313, 0.373, 0.1187, 0.373, 0.1008, 0.2745, 0.05199, 0.373, 0.05199, 0.373, 0.04548, 0.2745, 0.04548, 0.4919, 0.05199, 0.373, 0.05199, 0.373, 0.04548, 0.4919, 0.04548, 0.4919, 0.1008, 0.4919, 0.1187, 0.373, 0.1187, 0.373, 0.1008, 0.373, 0.1258, 0.2745, 0.1313, 0.373, 0.1187, 0.2745, 0.1313, 0.373, 0.1258, 0.373, 0.1187])
me_cube.materials.append(mat_material_texture)
me_cube.use_remesh_preserve_volume = False
me_cube.use_remesh_preserve_attributes = False
me_cube.use_mirror_vertex_groups = False
me_cube.update()

# ---- objects
ob_superstructure = bpy.data.objects.new('Superstructure', me_cube_003)
ob_deck = bpy.data.objects.new('Deck', me_cube_001)
ob_hull = bpy.data.objects.new('Hull', me_cube)

# ---- transforms, parenting, visibility, modifiers, constraints
ob_superstructure.location = (0.0, 0.0, 0.0)
ob_superstructure.lineart.crease_threshold = 0.0
ob_deck.location = (0.0, 0.0, 0.0)
ob_deck.lineart.crease_threshold = 0.0
ob_hull.location = (0.0, 0.0, 0.0)
ob_hull.lineart.crease_threshold = 0.0

# ---- collection membership
col_collection_1.objects.link(ob_superstructure)
col_collection_1.objects.link(ob_deck)
col_collection_1.objects.link(ob_hull)

# ---- scene / render settings (as saved in the file)
scene.frame_start = 1; scene.frame_end = 250; scene.frame_set(1)
scene.render.engine = 'BLENDER_EEVEE_NEXT'
scene.render.image_settings.compression = 90
scene.render.resolution_percentage = 50
scene.render.dither_intensity = 0.0
scene.cycles.use_denoising = False
scene.cycles.samples = 10
scene.cycles.sampling_pattern = 'TABULATED_SOBOL'
scene.cycles.light_sampling_threshold = 0.0
scene.cycles.use_adaptive_sampling = False
scene.cycles.use_light_tree = False
scene.cycles.blur_glossy = 0.0
scene.cycles.volume_bounces = 1
scene.cycles.pixel_filter_type = 'GAUSSIAN'
scene.cycles.sample_clamp_indirect = 0.0
scene.view_settings.view_transform = 'Standard'
bpy.context.view_layer.update()

# ---- added for rendering (the .blend has no active camera and no usable light): camera, sun
cam_auto = bpy.data.cameras.new('AutoCamera')
cam_auto.lens = 50.0
cam_auto.sensor_width = 36.0
cam_auto.clip_end = 1923.81
ob_auto_camera = bpy.data.objects.new('AutoCamera', cam_auto)
scene.collection.objects.link(ob_auto_camera)
ob_auto_camera.location = (109.619, -131.543, 101.146)
ob_auto_camera.rotation_euler = (1.09748, -7.21219e-08, 0.694738)
scene.camera = ob_auto_camera
light_auto_sun = bpy.data.lights.new('AutoSun', 'SUN')
light_auto_sun.energy = 3.0
light_auto_sun.angle = 0.0523599
ob_auto_sun = bpy.data.objects.new('AutoSun', light_auto_sun)
scene.collection.objects.link(ob_auto_sun)
ob_auto_sun.rotation_euler = (0.872665, 0.174533, 0.523599)
bpy.context.view_layer.update()
